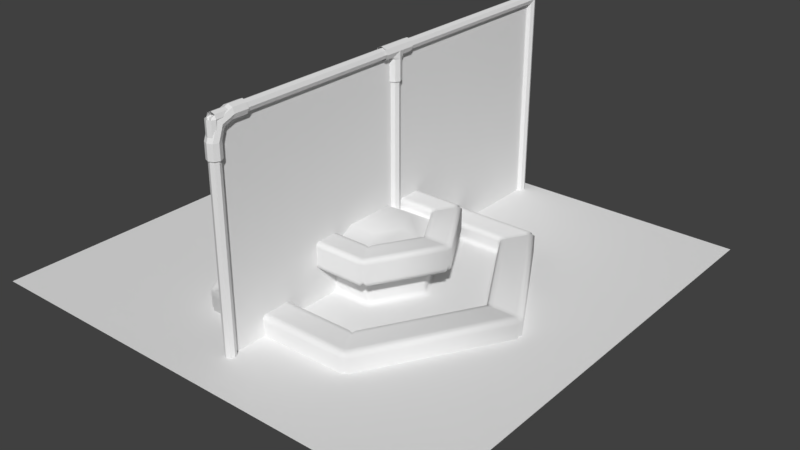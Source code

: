 # Source: school.blend  (saved by Blender 2.79.0; exported with 4.5.12 LTS)
import bpy
from mathutils import Matrix  # noqa: F401  (used for matrix-valued properties, if any)

bpy.ops.wm.read_factory_settings(use_empty=True)
scene = bpy.context.scene
scene.name = 'Scene'

# ---- collections
col_collection_1 = bpy.data.collections.new('Collection 1'); scene.collection.children.link(col_collection_1)

# ---- materials (node trees are filled in below, after node groups)
mat_fountain = bpy.data.materials.new('fountain')
mat_fountain.alpha_threshold = 0.0
mat_fountain.use_transparent_shadow = False
mat_fountain.roughness = 0.5
mat_fountain.line_color = (0.0, 0.0, 0.0, 1.0)

# ---- material node trees

# ---- world
world_world = bpy.data.worlds.new('World'); scene.world = world_world
world_world.color = (0.05088, 0.05088, 0.05088)
world_world.use_sun_shadow = False
world_world.sun_shadow_jitter_overblur = 0.0
world_world.cycles.sampling_method = 'MANUAL'

# ---- meshes
me_cylinder_009 = bpy.data.meshes.new('Cylinder.009')
me_cylinder_009.from_pydata([(0.0, 0.1, -2.0), (0.0, 0.1, 2.0), (0.07071, 0.07071, -2.0), (0.07071, 0.07071, 2.0), (0.1, -4.371e-09, -2.0), (0.1, -4.371e-09, 2.0), (0.07071, -0.07071, -2.0), (0.07071, -0.07071, 2.0), (-8.742e-09, -0.1, -2.0), (-8.742e-09, -0.1, 2.0), (-0.07071, -0.07071, -2.0), (-0.07071, -0.07071, 2.0), (-0.1, 1.192e-09, -2.0), (-0.1, 1.192e-09, 2.0), (-0.07071, 0.07071, -2.0), (-0.07071, 0.07071, 2.0), (-7.213e-17, 0.4248, 0.7652), (-2.965e-18, 0.1134, 0.7652), (0.07071, 0.4248, 0.5411), (0.07071, 0.1134, 0.5411), (0.1, 0.4248, 1.087e-07), (0.1, 0.1134, 4.466e-09), (0.07071, 0.4248, -0.5411), (0.07071, 0.1134, -0.5411), (-8.742e-09, 0.4248, -0.7652), (-8.742e-09, 0.1134, -0.7652), (-0.07071, 0.4248, -0.5411), (-0.07071, 0.1134, -0.5411), (-0.1, 0.4248, 1.512e-07), (-0.1, 0.1134, 4.704e-08), (-0.07071, 0.4248, 0.5411), (-0.07071, 0.1134, 0.5411), (-2.71e-18, 0.1, -0.7601), (2.71e-18, 0.1, 0.7601), (0.07071, 0.07071, 0.7601), (0.07071, 0.07071, -0.7601), (0.1, -4.371e-09, 0.0), (-0.1, 1.192e-09, 0.0), (-0.07071, 0.07071, 0.7601), (-0.07071, 0.07071, -0.7601)], [], [(33, 1, 3, 34), (34, 3, 5, 36), (7, 6, 4, 36, 5), (37, 13, 15, 38), (38, 15, 1, 33), (16, 17, 19, 18), (18, 19, 21, 20), (20, 21, 23, 22), (22, 23, 25, 24), (24, 25, 27, 26), (26, 27, 29, 28), (28, 29, 31, 30), (30, 31, 17, 16), (14, 39, 32, 0), (12, 37, 39, 14), (21, 36, 35, 23), (10, 11, 13, 37, 12), (8, 9, 11, 10), (6, 7, 9, 8), (2, 35, 36, 4), (19, 34, 36, 21), (0, 32, 35, 2), (23, 35, 32, 25), (25, 32, 39, 27), (27, 39, 37, 29), (29, 37, 38, 31), (31, 38, 33, 17), (17, 33, 34, 19)])
_uv = me_cylinder_009.uv_layers.new(name='UVMap')
_uv.uv.foreach_set('vector', [0.07681, 0.5487, 0.07456, 0.6253, 0.05652, 0.6252, 0.05781, 0.5479, 0.05781, 0.5479, 0.05652, 0.6252, 0.03848, 0.6252, 0.03844, 0.4995, 0.01936, 0.6252, 0.0192, 0.3748, 0.03816, 0.3748, 0.03844, 0.4995, 0.03848, 0.6252, 0.2681, 0.5005, 0.2683, 0.6252, 0.2503, 0.6252, 0.249, 0.5482, 0.249, 0.5482, 0.2503, 0.6252, 0.2315, 0.6253, 0.2302, 0.549, 0.1532, 0.5454, 0.07853, 0.5479, 0.06791, 0.5334, 0.1455, 0.5313, 0.1455, 0.5313, 0.06791, 0.5334, 0.06578, 0.4995, 0.1399, 0.4994, 0.1399, 0.4994, 0.06578, 0.4995, 0.06747, 0.466, 0.1429, 0.4675, 0.1429, 0.4675, 0.06747, 0.466, 0.07794, 0.4517, 0.149, 0.4541, 0.1533, 0.4546, 0.228, 0.4521, 0.2386, 0.4666, 0.161, 0.4687, 0.161, 0.4687, 0.2386, 0.4666, 0.2407, 0.5005, 0.1666, 0.5006, 0.1666, 0.5006, 0.2407, 0.5005, 0.239, 0.534, 0.1636, 0.5325, 0.1636, 0.5325, 0.239, 0.534, 0.2285, 0.5483, 0.1574, 0.5459, 0.2501, 0.3748, 0.2487, 0.4521, 0.2297, 0.4513, 0.232, 0.3747, 0.2681, 0.3748, 0.2681, 0.5005, 0.2487, 0.4521, 0.2501, 0.3748, 0.06578, 0.4995, 0.03844, 0.4995, 0.05752, 0.4518, 0.06747, 0.466, 0.2872, 0.3748, 0.2872, 0.6252, 0.2683, 0.6252, 0.2681, 0.5005, 0.2681, 0.3748, 0.3064, 0.3748, 0.3064, 0.6252, 0.2872, 0.6252, 0.2872, 0.3748, 0.0192, 0.3748, 0.01936, 0.6252, 0.0002365, 0.6252, 7.825e-05, 0.3748, 0.05612, 0.3748, 0.05752, 0.4518, 0.03844, 0.4995, 0.03816, 0.3748, 0.06791, 0.5334, 0.05781, 0.5479, 0.03844, 0.4995, 0.06578, 0.4995, 0.0749, 0.3747, 0.07625, 0.451, 0.05752, 0.4518, 0.05612, 0.3748, 0.06747, 0.466, 0.05752, 0.4518, 0.07625, 0.451, 0.07794, 0.4517, 0.228, 0.4521, 0.2297, 0.4513, 0.2487, 0.4521, 0.2386, 0.4666, 0.2386, 0.4666, 0.2487, 0.4521, 0.2681, 0.5005, 0.2407, 0.5005, 0.2407, 0.5005, 0.2681, 0.5005, 0.249, 0.5482, 0.239, 0.534, 0.239, 0.534, 0.249, 0.5482, 0.2302, 0.549, 0.2285, 0.5483, 0.07853, 0.5479, 0.07681, 0.5487, 0.05781, 0.5479, 0.06791, 0.5334])
me_cylinder_009.use_remesh_preserve_volume = False
me_cylinder_009.use_remesh_preserve_attributes = False
me_cylinder_009.use_mirror_vertex_groups = False
me_cylinder_009.update()
me_cylinder_007 = bpy.data.meshes.new('Cylinder.007')
me_cylinder_007.from_pydata([(0.0, 0.1286, -0.3803), (-1.11e-16, 0.6022, 0.1125), (0.0909, 0.0909, -0.3803), (0.0909, 0.6022, 0.1501), (0.1286, -5.619e-09, -0.3803), (0.1286, 0.6022, 0.241), (0.0909, -0.0909, -0.3803), (0.0909, 0.6022, 0.3319), (-1.124e-08, -0.1286, -0.3803), (-1.124e-08, 0.6022, 0.3696), (-0.0909, -0.0909, -0.3803), (-0.0909, 0.6022, 0.3319), (-0.1286, 1.533e-09, -0.3803), (-0.1286, 0.6022, 0.241), (-0.0909, 0.0909, -0.3803), (-0.0909, 0.6022, 0.1501), (0.0, 0.1286, -0.1025), (-2.614e-10, 0.1809, 0.06184), (-1.11e-16, 0.3244, 0.1125), (0.0909, 0.3244, 0.1501), (0.0909, 0.1542, 0.08846), (0.0909, 0.0909, -0.1025), (0.1286, 0.3244, 0.241), (0.1286, 0.08996, 0.1527), (0.1286, -5.619e-09, -0.1025), (0.0909, 0.3244, 0.3319), (0.0909, 0.02569, 0.217), (0.0909, -0.0909, -0.1025), (-1.124e-08, 0.3244, 0.3696), (-1.15e-08, -0.0009373, 0.2436), (-1.124e-08, -0.1286, -0.1025), (-0.0909, 0.3244, 0.3319), (-0.0909, 0.02569, 0.217), (-0.0909, -0.0909, -0.1025), (-0.1286, 0.3244, 0.241), (-0.1286, 0.08996, 0.1527), (-0.1286, 1.533e-09, -0.1025), (-0.0909, 0.3244, 0.1501), (-0.0909, 0.1542, 0.08846), (-0.0909, 0.0909, -0.1025)], [], [(18, 1, 3, 19), (19, 3, 5, 22), (22, 5, 7, 25), (25, 7, 9, 28), (28, 9, 11, 31), (31, 11, 13, 34), (34, 13, 15, 37), (37, 15, 1, 18), (14, 39, 16, 0), (39, 38, 17, 16), (38, 37, 18, 17), (12, 36, 39, 14), (36, 35, 38, 39), (35, 34, 37, 38), (10, 33, 36, 12), (33, 32, 35, 36), (32, 31, 34, 35), (8, 30, 33, 10), (30, 29, 32, 33), (29, 28, 31, 32), (6, 27, 30, 8), (27, 26, 29, 30), (26, 25, 28, 29), (4, 24, 27, 6), (24, 23, 26, 27), (23, 22, 25, 26), (2, 21, 24, 4), (21, 20, 23, 24), (20, 19, 22, 23), (0, 16, 21, 2), (16, 17, 20, 21), (17, 18, 19, 20), (1, 15, 13, 11, 9, 7, 5, 3), (2, 4, 6, 8, 10, 12, 14, 0)])
_uv = me_cylinder_007.uv_layers.new(name='UVMap')
_uv.uv.foreach_set('vector', [1.0, 0.75, 1.0, 1.0, 0.875, 1.0, 0.875, 0.75, 0.875, 0.75, 0.875, 1.0, 0.75, 1.0, 0.75, 0.75, 0.75, 0.75, 0.75, 1.0, 0.625, 1.0, 0.625, 0.75, 0.625, 0.75, 0.625, 1.0, 0.5, 1.0, 0.5, 0.75, 0.5, 0.75, 0.5, 1.0, 0.375, 1.0, 0.375, 0.75, 0.375, 0.75, 0.375, 1.0, 0.25, 1.0, 0.25, 0.75, 0.25, 0.75, 0.25, 1.0, 0.125, 1.0, 0.125, 0.75, 0.125, 0.75, 0.125, 1.0, 0.0, 1.0, 0.0, 0.75, 0.125, 0.0, 0.125, 0.25, 0.0, 0.25, 0.0, 0.0, 0.125, 0.25, 0.125, 0.5, 0.0, 0.5, 0.0, 0.25, 0.125, 0.5, 0.125, 0.75, 0.0, 0.75, 0.0, 0.5, 0.25, 0.0, 0.25, 0.25, 0.125, 0.25, 0.125, 0.0, 0.25, 0.25, 0.25, 0.5, 0.125, 0.5, 0.125, 0.25, 0.25, 0.5, 0.25, 0.75, 0.125, 0.75, 0.125, 0.5, 0.375, 0.0, 0.375, 0.25, 0.25, 0.25, 0.25, 0.0, 0.375, 0.25, 0.375, 0.5, 0.25, 0.5, 0.25, 0.25, 0.375, 0.5, 0.375, 0.75, 0.25, 0.75, 0.25, 0.5, 0.5, 0.0, 0.5, 0.25, 0.375, 0.25, 0.375, 0.0, 0.5, 0.25, 0.5, 0.5, 0.375, 0.5, 0.375, 0.25, 0.5, 0.5, 0.5, 0.75, 0.375, 0.75, 0.375, 0.5, 0.625, 0.0, 0.625, 0.25, 0.5, 0.25, 0.5, 0.0, 0.625, 0.25, 0.625, 0.5, 0.5, 0.5, 0.5, 0.25, 0.625, 0.5, 0.625, 0.75, 0.5, 0.75, 0.5, 0.5, 0.75, 0.0, 0.75, 0.25, 0.625, 0.25, 0.625, 0.0, 0.75, 0.25, 0.75, 0.5, 0.625, 0.5, 0.625, 0.25, 0.75, 0.5, 0.75, 0.75, 0.625, 0.75, 0.625, 0.5, 0.875, 0.0, 0.875, 0.25, 0.75, 0.25, 0.75, 0.0, 0.875, 0.25, 0.875, 0.5, 0.75, 0.5, 0.75, 0.25, 0.875, 0.5, 0.875, 0.75, 0.75, 0.75, 0.75, 0.5, 1.0, 0.0, 1.0, 0.25, 0.875, 0.25, 0.875, 0.0, 1.0, 0.25, 1.0, 0.5, 0.875, 0.5, 0.875, 0.25, 1.0, 0.5, 1.0, 0.75, 0.875, 0.75, 0.875, 0.5, 0.1465, 0.9999, 9.996e-05, 0.8535, 9.996e-05, 0.6465, 0.1465, 0.5001, 0.3535, 0.5001, 0.4999, 0.6465, 0.4999, 0.8535, 0.3535, 0.9999, 0.4999, 0.1465, 0.4999, 0.3535, 0.3535, 0.4999, 0.1465, 0.4999, 0.0001, 0.3535, 9.996e-05, 0.1465, 0.1465, 9.996e-05, 0.3535, 9.996e-05])
me_cylinder_007.use_remesh_preserve_volume = False
me_cylinder_007.use_remesh_preserve_attributes = False
me_cylinder_007.use_mirror_vertex_groups = False
me_cylinder_007.update()
me_cylinder_006 = bpy.data.meshes.new('Cylinder.006')
me_cylinder_006.from_pydata([(-4.441e-16, 0.1, -4.0), (4.441e-16, 0.1, 4.0), (0.07071, 0.07071, -4.0), (0.07071, 0.07071, 4.0), (0.1, 8.305e-08, -4.0), (0.1, -9.179e-08, 4.0), (0.07071, -0.07071, -4.0), (0.07071, -0.07071, 4.0), (-8.742e-09, -0.1, -4.0), (-8.742e-09, -0.1, 4.0), (-0.07071, -0.07071, -4.0), (-0.07071, -0.07071, 4.0), (-0.1, 8.862e-08, -4.0), (-0.1, -8.623e-08, 4.0), (-0.07071, 0.07071, -4.0), (-0.07071, 0.07071, 4.0)], [], [(0, 1, 3, 2), (2, 3, 5, 4), (4, 5, 7, 6), (6, 7, 9, 8), (8, 9, 11, 10), (10, 11, 13, 12), (12, 13, 15, 14), (14, 15, 1, 0)])
_uv = me_cylinder_006.uv_layers.new(name='UVMap')
_uv.uv.foreach_set('vector', [1.0, 0.0, 1.0, 1.0, 0.875, 1.0, 0.875, 0.0, 0.875, 0.0, 0.875, 1.0, 0.75, 1.0, 0.75, 0.0, 0.75, 0.0, 0.75, 1.0, 0.625, 1.0, 0.625, 0.0, 0.625, 0.0, 0.625, 1.0, 0.5, 1.0, 0.5, 0.0, 0.5, 0.0, 0.5, 1.0, 0.375, 1.0, 0.375, 0.0, 0.375, 0.0, 0.375, 1.0, 0.25, 1.0, 0.25, 0.0, 0.25, 0.0, 0.25, 1.0, 0.125, 1.0, 0.125, 0.0, 0.125, 0.0, 0.125, 1.0, 0.0, 1.0, 0.0, 0.0])
me_cylinder_006.use_remesh_preserve_volume = False
me_cylinder_006.use_remesh_preserve_attributes = False
me_cylinder_006.use_mirror_vertex_groups = False
me_cylinder_006.update()
me_cylinder_004 = bpy.data.meshes.new('Cylinder.004')
me_cylinder_004.from_pydata([(0.0, 0.1, -2.0), (0.0, 0.1, 2.0), (0.07071, 0.07071, -2.0), (0.07071, 0.07071, 2.0), (0.1, -4.371e-09, -2.0), (0.1, -4.371e-09, 2.0), (0.07071, -0.07071, -2.0), (0.07071, -0.07071, 2.0), (-8.742e-09, -0.1, -2.0), (-8.742e-09, -0.1, 2.0), (-0.07071, -0.07071, -2.0), (-0.07071, -0.07071, 2.0), (-0.1, 1.192e-09, -2.0), (-0.1, 1.192e-09, 2.0), (-0.07071, 0.07071, -2.0), (-0.07071, 0.07071, 2.0)], [], [(0, 1, 3, 2), (2, 3, 5, 4), (4, 5, 7, 6), (6, 7, 9, 8), (8, 9, 11, 10), (10, 11, 13, 12), (12, 13, 15, 14), (14, 15, 1, 0)])
_uv = me_cylinder_004.uv_layers.new(name='UVMap')
_uv.uv.foreach_set('vector', [1.0, 0.0, 1.0, 1.0, 0.875, 1.0, 0.875, 0.0, 0.875, 0.0, 0.875, 1.0, 0.75, 1.0, 0.75, 0.0, 0.75, 0.0, 0.75, 1.0, 0.625, 1.0, 0.625, 0.0, 0.625, 0.0, 0.625, 1.0, 0.5, 1.0, 0.5, 0.0, 0.5, 0.0, 0.5, 1.0, 0.375, 1.0, 0.375, 0.0, 0.375, 0.0, 0.375, 1.0, 0.25, 1.0, 0.25, 0.0, 0.25, 0.0, 0.25, 1.0, 0.125, 1.0, 0.125, 0.0, 0.125, 0.0, 0.125, 1.0, 0.0, 1.0, 0.0, 0.0])
me_cylinder_004.use_remesh_preserve_volume = False
me_cylinder_004.use_remesh_preserve_attributes = False
me_cylinder_004.use_mirror_vertex_groups = False
me_cylinder_004.update()
me_cylinder_002 = bpy.data.meshes.new('Cylinder.002')
me_cylinder_002.from_pydata([(0.0, 0.1, -2.0), (0.0, 0.1, 2.0), (0.07071, 0.07071, -2.0), (0.07071, 0.07071, 2.0), (0.1, -4.371e-09, -2.0), (0.1, -4.371e-09, 2.0), (0.07071, -0.07071, -2.0), (0.07071, -0.07071, 2.0), (-8.742e-09, -0.1, -2.0), (-8.742e-09, -0.1, 2.0), (-0.07071, -0.07071, -2.0), (-0.07071, -0.07071, 2.0), (-0.1, 1.192e-09, -2.0), (-0.1, 1.192e-09, 2.0), (-0.07071, 0.07071, -2.0), (-0.07071, 0.07071, 2.0)], [], [(0, 1, 3, 2), (2, 3, 5, 4), (4, 5, 7, 6), (6, 7, 9, 8), (8, 9, 11, 10), (10, 11, 13, 12), (12, 13, 15, 14), (14, 15, 1, 0)])
_uv = me_cylinder_002.uv_layers.new(name='UVMap')
_uv.uv.foreach_set('vector', [1.0, 0.0, 1.0, 1.0, 0.875, 1.0, 0.875, 0.0, 0.875, 0.0, 0.875, 1.0, 0.75, 1.0, 0.75, 0.0, 0.75, 0.0, 0.75, 1.0, 0.625, 1.0, 0.625, 0.0, 0.625, 0.0, 0.625, 1.0, 0.5, 1.0, 0.5, 0.0, 0.5, 0.0, 0.5, 1.0, 0.375, 1.0, 0.375, 0.0, 0.375, 0.0, 0.375, 1.0, 0.25, 1.0, 0.25, 0.0, 0.25, 0.0, 0.25, 1.0, 0.125, 1.0, 0.125, 0.0, 0.125, 0.0, 0.125, 1.0, 0.0, 1.0, 0.0, 0.0])
me_cylinder_002.use_remesh_preserve_volume = False
me_cylinder_002.use_remesh_preserve_attributes = False
me_cylinder_002.use_mirror_vertex_groups = False
me_cylinder_002.update()
me_cylinder_001 = bpy.data.meshes.new('Cylinder.001')
me_cylinder_001.from_pydata([(0.0, 0.1, -2.0), (0.0, 0.1, 2.0), (0.07071, 0.07071, -2.0), (0.07071, 0.07071, 2.0), (0.1, -4.371e-09, -2.0), (0.1, -4.371e-09, 2.0), (0.07071, -0.07071, -2.0), (0.07071, -0.07071, 2.0), (-8.742e-09, -0.1, -2.0), (-8.742e-09, -0.1, 2.0), (-0.07071, -0.07071, -2.0), (-0.07071, -0.07071, 2.0), (-0.1, 1.192e-09, -2.0), (-0.1, 1.192e-09, 2.0), (-0.07071, 0.07071, -2.0), (-0.07071, 0.07071, 2.0)], [], [(0, 1, 3, 2), (2, 3, 5, 4), (4, 5, 7, 6), (6, 7, 9, 8), (8, 9, 11, 10), (10, 11, 13, 12), (12, 13, 15, 14), (14, 15, 1, 0)])
_uv = me_cylinder_001.uv_layers.new(name='UVMap')
_uv.uv.foreach_set('vector', [1.0, 0.0, 1.0, 1.0, 0.875, 1.0, 0.875, 0.0, 0.875, 0.0, 0.875, 1.0, 0.75, 1.0, 0.75, 0.0, 0.75, 0.0, 0.75, 1.0, 0.625, 1.0, 0.625, 0.0, 0.625, 0.0, 0.625, 1.0, 0.5, 1.0, 0.5, 0.0, 0.5, 0.0, 0.5, 1.0, 0.375, 1.0, 0.375, 0.0, 0.375, 0.0, 0.375, 1.0, 0.25, 1.0, 0.25, 0.0, 0.25, 0.0, 0.25, 1.0, 0.125, 1.0, 0.125, 0.0, 0.125, 0.0, 0.125, 1.0, 0.0, 1.0, 0.0, 0.0])
me_cylinder_001.use_remesh_preserve_volume = False
me_cylinder_001.use_remesh_preserve_attributes = False
me_cylinder_001.use_mirror_vertex_groups = False
me_cylinder_001.update()
me_plane_001 = bpy.data.meshes.new('Plane.001')
me_plane_001.from_pydata([(-4.017, -2.0, -8.818e-08), (3.983, -2.0, 8.666e-08), (-4.017, 2.0, -8.818e-08), (3.983, 2.0, 8.666e-08)], [], [(0, 1, 3, 2)])
_uv = me_plane_001.uv_layers.new(name='UVMap')
_uv.uv.foreach_set('vector', [0.0, 0.0, 1.0, 0.0, 1.0, 1.0, 0.0, 1.0])
me_plane_001.use_remesh_preserve_volume = False
me_plane_001.use_remesh_preserve_attributes = False
me_plane_001.use_mirror_vertex_groups = False
me_plane_001.update()
me_cube_001 = bpy.data.meshes.new('Cube.001')
me_cube_001.from_pydata([(0.4047, -1.264, 0.5217), (-0.1459, -1.264, 0.5217), (0.68, -1.264, 0.04483), (0.4047, -1.264, -0.432), (-0.1459, -1.264, -0.432), (-0.4212, -1.264, 0.04483), (0.6427, -0.7918, 0.9339), (0.629, -1.242, 0.9102), (0.6082, -1.206, 0.8742), (0.868, -1.206, 1.324), (0.8473, -1.242, 1.288), (0.8473, -0.7918, 1.288), (0.868, -0.8278, 1.324), (0.655, -0.1642, 0.9552), (0.6319, -0.203, 0.9152), (1.284, -0.2065, 2.044), (1.263, -0.1646, 2.008), (1.305, -0.4405, 2.08), (1.284, -0.4045, 2.044), (1.595, -0.4045, 2.584), (1.575, -0.4405, 2.548), (1.575, 0.0995, 2.548), (1.595, 0.0635, 2.584), (0.6082, -1.098, 0.8742), (-0.3839, -0.7918, 0.9339), (-0.3495, -1.206, 0.8742), (-0.3703, -1.242, 0.9102), (-0.5885, -1.242, 1.288), (-0.6093, -1.206, 1.324), (-0.6093, -0.8278, 1.324), (-0.5885, -0.7918, 1.288), (-0.3731, -0.203, 0.9152), (-0.3962, -0.1642, 0.9552), (-1.004, -0.1646, 2.008), (-1.025, -0.2065, 2.044), (-1.025, -0.4045, 2.044), (0.5895, -1.083, 0.8418), (-1.046, -0.4405, 2.08), (-1.316, -0.4405, 2.548), (-0.3308, -1.083, 0.8418), (1.05, -1.083, 0.04483), (-1.337, -0.4045, 2.584), (0.5895, -1.083, -0.7522), (-1.337, 0.0635, 2.584), (-0.3308, -1.083, -0.7522), (-1.316, 0.0995, 2.548), (-0.7909, -1.083, 0.04483), (-0.3495, -1.098, 0.8742), (0.5839, -0.763, 0.9429), (0.6799, -0.763, 0.8875), (-0.4211, -0.763, 0.8875), (-0.3251, -0.763, 0.9429), (1.134, -0.763, 0.1002), (1.134, -0.763, -0.01058), (0.6799, -0.763, -0.7978), (0.5839, -0.763, -0.8532), (-0.3251, -0.763, -0.8532), (-0.4211, -0.763, -0.7978), (-0.8756, -0.763, -0.01058), (-0.8756, -0.763, 0.1002), (-1.38, 0.137, 2.547), (-1.284, 0.137, 2.603), (-1.403, 0.097, 2.587), (-1.307, 0.097, 2.643), (-0.9833, -0.463, 2.083), (-1.079, -0.463, 2.027), (-1.056, -0.423, 1.987), (-0.9602, -0.423, 2.043), (1.542, 0.137, 2.603), (1.638, 0.137, 2.547), (1.565, 0.097, 2.643), (1.661, 0.097, 2.587), (1.219, -0.423, 2.043), (1.315, -0.423, 1.987), (1.338, -0.463, 2.027), (1.242, -0.463, 2.083), (3.051, 0.137, 0.1002), (3.051, 0.137, -0.01058), (3.097, 0.097, 0.1002), (3.097, 0.097, -0.01058), (2.405, -0.423, 0.1002), (2.405, -0.423, -0.01058), (2.451, -0.463, -0.01058), (2.451, -0.463, 0.1002), (1.638, 0.137, -2.458), (1.542, 0.137, -2.513), (1.661, 0.097, -2.498), (1.565, 0.097, -2.553), (1.315, -0.423, -1.898), (1.219, -0.423, -1.953), (1.242, -0.463, -1.993), (1.338, -0.463, -1.938), (-1.284, 0.137, -2.513), (-1.38, 0.137, -2.458), (-1.307, 0.097, -2.553), (-1.403, 0.097, -2.498), (-0.9602, -0.423, -1.953), (-1.056, -0.423, -1.898), (-1.079, -0.463, -1.938), (-0.9833, -0.463, -1.993), (-2.792, 0.137, -0.01058), (-2.792, 0.137, 0.1002), (-2.839, 0.097, -0.01058), (-2.839, 0.097, 0.1002), (-2.146, -0.423, -0.01058), (-2.146, -0.423, 0.1002), (-2.192, -0.463, 0.1002), (-2.192, -0.463, -0.01058), (1.542, -0.463, 2.603), (1.638, -0.463, 2.547), (1.661, -0.423, 2.587), (1.565, -0.423, 2.643), (-1.307, -0.423, 2.643), (-1.403, -0.423, 2.587), (-1.38, -0.463, 2.547), (-1.284, -0.463, 2.603), (3.051, -0.463, 0.1002), (3.051, -0.463, -0.01058), (3.097, -0.423, -0.01058), (3.097, -0.423, 0.1002), (1.638, -0.463, -2.458), (1.542, -0.463, -2.513), (1.565, -0.423, -2.553), (1.661, -0.423, -2.498), (-1.284, -0.463, -2.513), (-1.38, -0.463, -2.458), (-1.403, -0.423, -2.498), (-1.307, -0.423, -2.553), (-2.792, -0.463, -0.01058), (-2.792, -0.463, 0.1002), (-2.839, -0.423, 0.1002), (-2.839, -0.423, -0.01058), (0.5839, -0.203, 0.9429), (0.6799, -0.203, 0.8875), (0.703, -0.1642, 0.9275), (0.607, -0.1642, 0.9829), (-0.3482, -0.1642, 0.9829), (-0.4442, -0.1642, 0.9275), (-0.4211, -0.203, 0.8875), (-0.3251, -0.203, 0.9429), (1.134, -0.203, 0.1002), (1.134, -0.203, -0.01058), (1.181, -0.1642, -0.01058), (1.181, -0.1642, 0.1002), (0.6799, -0.203, -0.7978), (0.5839, -0.203, -0.8532), (0.607, -0.1642, -0.8932), (0.703, -0.1642, -0.8378), (-0.3251, -0.203, -0.8532), (-0.4211, -0.203, -0.7978), (-0.4442, -0.1642, -0.8378), (-0.3482, -0.1642, -0.8932), (-0.8756, -0.203, -0.01058), (-0.8756, -0.203, 0.1002), (-0.9218, -0.1642, 0.1002), (-0.9218, -0.1642, -0.01058), (1.196, -0.1642, 2.003), (1.292, -0.1642, 1.947), (1.315, -0.203, 1.987), (1.219, -0.203, 2.043), (-0.9602, -0.203, 2.043), (-1.056, -0.203, 1.987), (-1.033, -0.1642, 1.947), (-0.9371, -0.1642, 2.003), (2.358, -0.1642, 0.1002), (2.358, -0.1642, -0.01058), (2.405, -0.203, -0.01058), (2.405, -0.203, 0.1002), (1.292, -0.1642, -1.858), (1.196, -0.1642, -1.913), (1.219, -0.203, -1.953), (1.315, -0.203, -1.898), (-0.9371, -0.1642, -1.913), (-1.033, -0.1642, -1.858), (-1.056, -0.203, -1.898), (-0.9602, -0.203, -1.953), (-2.1, -0.1642, -0.01058), (-2.1, -0.1642, 0.1002), (-2.146, -0.203, 0.1002), (-2.146, -0.203, -0.01058), (0.8343, -0.803, 1.377), (0.9303, -0.803, 1.321), (0.9072, -0.763, 1.281), (0.8112, -0.763, 1.337), (-0.5525, -0.763, 1.337), (-0.6484, -0.763, 1.281), (-0.6715, -0.803, 1.321), (-0.5755, -0.803, 1.377), (1.635, -0.803, 0.1002), (1.635, -0.803, -0.01058), (1.589, -0.763, -0.01058), (1.589, -0.763, 0.1002), (0.9303, -0.803, -1.232), (0.8343, -0.803, -1.287), (0.8112, -0.763, -1.247), (0.9072, -0.763, -1.192), (-0.5755, -0.803, -1.287), (-0.6715, -0.803, -1.232), (-0.6484, -0.763, -1.192), (-0.5525, -0.763, -1.247), (-1.376, -0.803, -0.01058), (-1.376, -0.803, 0.1002), (-1.33, -0.763, 0.1002), (-1.33, -0.763, -0.01058), (0.5456, -1.223, 0.8766), (0.6416, -1.223, 0.8212), (0.6647, -1.263, 0.8612), (0.5687, -1.263, 0.9166), (-0.31, -1.263, 0.9166), (-0.4059, -1.263, 0.8612), (-0.3828, -1.223, 0.8212), (-0.2869, -1.223, 0.8766), (1.058, -1.223, 0.1002), (1.058, -1.223, -0.01058), (1.104, -1.263, -0.01058), (1.104, -1.263, 0.1002), (0.6416, -1.223, -0.7315), (0.5456, -1.223, -0.787), (0.5687, -1.263, -0.827), (0.6647, -1.263, -0.7715), (-0.2869, -1.223, -0.787), (-0.3828, -1.223, -0.7315), (-0.4059, -1.263, -0.7715), (-0.31, -1.263, -0.827), (-0.7991, -1.223, -0.01058), (-0.7991, -1.223, 0.1002), (-0.8453, -1.263, 0.1002), (-0.8453, -1.263, -0.01058), (0.8112, -1.263, 1.337), (0.9072, -1.263, 1.281), (0.9303, -1.223, 1.321), (0.8343, -1.223, 1.377), (-0.5755, -1.223, 1.377), (-0.6715, -1.223, 1.321), (-0.6484, -1.263, 1.281), (-0.5525, -1.263, 1.337), (1.589, -1.263, 0.1002), (1.589, -1.263, -0.01058), (1.635, -1.223, -0.01058), (1.635, -1.223, 0.1002), (0.9072, -1.263, -1.192), (0.8112, -1.263, -1.247), (0.8343, -1.223, -1.287), (0.9303, -1.223, -1.232), (-0.5525, -1.263, -1.247), (-0.6484, -1.263, -1.192), (-0.6715, -1.223, -1.232), (-0.5755, -1.223, -1.287), (-1.33, -1.263, -0.01058), (-1.33, -1.263, 0.1002), (-1.376, -1.223, 0.1002), (-1.376, -1.223, -0.01058), (0.6416, -1.103, 0.8212), (0.5456, -1.103, 0.8766), (0.5895, -1.083, 0.8419), (-0.2869, -1.103, 0.8766), (-0.3828, -1.103, 0.8212), (-0.3308, -1.083, 0.8419), (1.058, -1.103, -0.01058), (1.058, -1.103, 0.1002), (1.05, -1.083, 0.04483), (0.5456, -1.103, -0.787), (0.6416, -1.103, -0.7315), (0.5895, -1.083, -0.7522), (-0.3828, -1.103, -0.7315), (-0.2869, -1.103, -0.787), (-0.3308, -1.083, -0.7522), (-0.7991, -1.103, 0.1002), (-0.7991, -1.103, -0.01058), (-0.791, -1.083, 0.04483), (1.087, -1.098, 0.04483), (3.062, 0.0635, 0.04483), (3.02, 0.0995, 0.04483), (3.02, -0.4405, 0.04483), (3.062, -0.4045, 0.04483), (2.438, -0.4045, 0.04483), (2.48, -0.4405, 0.04483), (2.396, -0.1646, 0.04483), (2.438, -0.2065, 0.04483), (1.134, -0.203, 0.04483), (1.181, -0.1642, 0.04483), (1.607, -0.8278, 0.04483), (1.565, -0.7918, 0.04483), (1.565, -1.242, 0.04483), (1.607, -1.206, 0.04483), (1.087, -1.206, 0.04483), (1.129, -1.242, 0.04483), (1.156, -0.7918, 0.04483), (0.6082, -1.098, -0.7846), (1.595, 0.0635, -2.495), (1.575, 0.0995, -2.459), (1.575, -0.4405, -2.459), (1.595, -0.4045, -2.495), (1.284, -0.4045, -1.955), (1.305, -0.4405, -1.991), (1.263, -0.1646, -1.919), (1.284, -0.2065, -1.955), (0.6319, -0.203, -0.8255), (0.655, -0.1642, -0.8655), (0.868, -0.8278, -1.235), (0.8473, -0.7918, -1.199), (0.8473, -1.242, -1.199), (0.868, -1.206, -1.235), (0.6082, -1.206, -0.7846), (0.629, -1.242, -0.8206), (0.6427, -0.7918, -0.8442), (-0.3495, -1.098, -0.7846), (-1.337, 0.0635, -2.495), (-1.316, 0.0995, -2.459), (-1.316, -0.4405, -2.459), (-1.337, -0.4045, -2.495), (-1.025, -0.4045, -1.955), (-1.046, -0.4405, -1.991), (-1.004, -0.1646, -1.919), (-1.025, -0.2065, -1.955), (-0.3731, -0.203, -0.8255), (-0.3962, -0.1642, -0.8655), (-0.6093, -0.8278, -1.235), (-0.5885, -0.7918, -1.199), (-0.5885, -1.242, -1.199), (-0.6093, -1.206, -1.235), (-0.3495, -1.206, -0.7846), (-0.3703, -1.242, -0.8206), (-0.3839, -0.7918, -0.8442), (-0.8283, -1.098, 0.04483), (-2.803, 0.0635, 0.04483), (-2.761, 0.0995, 0.04483), (-2.761, -0.4405, 0.04483), (-2.803, -0.4045, 0.04483), (-2.179, -0.4045, 0.04483), (-2.221, -0.4405, 0.04483), (-2.138, -0.1646, 0.04483), (-2.179, -0.2065, 0.04483), (-0.8756, -0.203, 0.04483), (-0.9218, -0.1642, 0.04483), (-1.348, -0.8278, 0.04483), (-1.306, -0.7918, 0.04483), (-1.306, -1.242, 0.04483), (-1.348, -1.206, 0.04483), (-0.8283, -1.206, 0.04483), (-0.8699, -1.242, 0.04483), (-0.8972, -0.7918, 0.04483), (-1.084, -0.4405, 2.147), (-1.277, -0.4405, 2.481), (1.536, -0.4405, 2.481), (1.343, -0.4405, 2.147), (-1.337, -0.463, 2.473), (-1.122, -0.463, 2.102), (-1.026, -0.463, 2.157), (-1.241, -0.463, 2.529), (1.381, -0.463, 2.102), (1.595, -0.463, 2.473), (1.499, -0.463, 2.529), (1.285, -0.463, 2.157), (-2.707, -0.463, -0.01058), (-2.278, -0.463, -0.01058), (-2.278, -0.463, 0.1002), (-2.707, -0.463, 0.1002), (2.537, -0.463, -0.01058), (2.965, -0.463, -0.01058), (2.965, -0.463, 0.1002), (2.537, -0.463, 0.1002), (1.285, -0.463, -2.068), (1.499, -0.463, -2.439), (1.595, -0.463, -2.384), (1.381, -0.463, -2.012), (-1.122, -0.463, -2.012), (-1.337, -0.463, -2.384), (-1.241, -0.463, -2.439), (-1.026, -0.463, -2.068), (2.943, -0.4405, 0.04483), (2.557, -0.4405, 0.04483), (1.536, -0.4405, -2.392), (1.343, -0.4405, -2.057), (-1.277, -0.4405, -2.392), (-1.084, -0.4405, -2.057), (-2.298, -0.4405, 0.04483), (-2.684, -0.4405, 0.04483), (1.595, -0.003358, 2.584), (-2.179, -0.3649, 0.04483), (-2.179, -0.2461, 0.04483), (1.595, -0.3376, 2.584), (-1.337, -0.3376, 2.584), (-1.025, -0.2461, -1.955), (-1.025, -0.3649, -1.955), (-1.337, -0.003358, 2.584), (-1.403, 0.02271, 2.587), (1.284, -0.2461, -1.955), (1.284, -0.3649, -1.955), (-1.403, -0.3487, 2.587), (-1.307, -0.3487, 2.643), (2.438, -0.2461, 0.04483), (2.438, -0.3649, 0.04483), (-1.307, 0.02271, 2.643), (1.661, -0.3487, 2.587), (-0.9602, -0.247, -1.953), (1.154, -0.1642, 1.93), (-0.9602, -0.379, -1.953), (1.661, 0.02271, 2.587), (1.565, 0.02271, 2.643), (-1.056, -0.379, -1.898), (1.22, -0.1646, 1.933), (-1.056, -0.247, -1.898), (1.565, -0.3487, 2.643), (-2.839, 0.02271, -0.01058), (1.315, -0.247, -1.898), (1.315, -0.379, -1.898), (-2.839, -0.3487, -0.01058), (-2.839, -0.3487, 0.1002), (1.219, -0.379, -1.953), (1.219, -0.247, -1.953), (-2.839, 0.02271, 0.1002), (3.097, -0.3487, -0.01058), (2.405, -0.247, 0.1002), (2.405, -0.379, 0.1002), (3.097, 0.02271, -0.01058), (3.097, 0.02271, 0.1002), (2.405, -0.379, -0.01058), (2.405, -0.247, -0.01058), (3.097, -0.3487, 0.1002), (1.565, -0.3487, -2.553), (-2.146, -0.379, 0.1002), (-2.146, -0.247, 0.1002), (1.565, 0.02271, -2.553), (1.661, 0.02271, -2.498), (-2.146, -0.247, -0.01058), (0.6984, -0.1642, 1.03), (-0.9607, -0.1646, 1.933), (-2.146, -0.379, -0.01058), (1.661, -0.3487, -2.498), (-1.403, -0.3487, -2.498), (-0.9602, -0.379, 2.043), (-0.9602, -0.247, 2.043), (-1.403, 0.02271, -2.498), (-1.307, 0.02271, -2.553), (-1.056, -0.247, 1.987), (-1.056, -0.379, 1.987), (-1.307, -0.3487, -2.553), (3.062, -0.003358, 0.04483), (1.219, -0.247, 2.043), (1.219, -0.379, 2.043), (3.062, -0.3376, 0.04483), (1.595, -0.003358, -2.495), (1.315, -0.379, 1.987), (1.315, -0.247, 1.987), (1.595, -0.3376, -2.495), (-1.337, -0.003358, -2.495), (1.284, -0.2461, 2.044), (1.284, -0.3649, 2.044), (-1.337, -0.3376, -2.495), (-2.803, -0.3376, 0.04483), (-1.025, -0.3649, 2.044), (-0.4396, -0.1642, 1.03), (-1.025, -0.2461, 2.044), (-2.803, -0.003358, 0.04483), (0.6491, -0.1642, 1.056), (0.745, -0.1642, 1.0), (1.25, -0.1642, 1.875), (1.265, -0.1642, -0.01058), (-0.878, -0.2684, 0.04483), (2.274, -0.1642, -0.01058), (2.274, -0.1642, 0.1002), (1.191, -1.242, 0.04483), (0.868, -0.875, -1.235), (1.607, -1.159, 0.04483), (-0.8948, -0.7263, 0.04483), (-0.3827, -0.7263, -0.8422), (1.503, -1.242, 0.04483), (-0.3446, -1.263, -0.887), (1.265, -0.1642, 0.1002), (-0.991, -0.1642, 1.875), (1.607, -0.875, 0.04483), (-0.5755, -1.171, -1.287), (-0.3743, -0.2684, -0.8276), (0.6415, -0.7263, -0.8422), (-0.5178, -1.263, -1.187), (-0.5755, -0.8555, -1.287), (-0.6715, -0.8555, -1.232), (-0.4863, -0.1642, 1.0), (-0.3903, -0.1642, 1.056), (0.6331, -0.2684, -0.8276), (1.154, -0.7263, 0.04483), (-0.6138, -1.263, -1.132), (-0.6715, -1.171, -1.232), (1.137, -0.2684, 0.04483), (-0.3251, -0.7008, -0.8532), (0.9303, -1.171, -1.232), (-0.8951, -0.1642, 1.93), (-2.015, -0.1642, -0.01058), (-0.4406, -1.263, -0.8315), (0.6993, -1.263, -0.8315), (-0.3251, -0.2652, -0.8532), (-0.4211, -0.2652, -0.7978), (0.9303, -0.8555, -1.232), (0.8343, -0.8555, -1.287), (0.8725, -1.263, -1.132), (-1.006, -0.1642, -0.01058), (-1.006, -0.1642, 0.1002), (0.7766, -1.263, -1.187), (-0.4211, -0.7008, -0.7978), (0.6799, -0.7008, -0.7978), (0.8343, -1.171, -1.287), (-1.376, -0.8555, 0.1002), (0.6034, -1.263, -0.887), (0.6799, -0.2652, -0.7978), (-2.015, -0.1642, 0.1002), (0.6491, -0.1642, -0.9661), (0.5839, -0.2652, -0.8532), (-1.261, -1.263, 0.1002), (-1.376, -1.171, 0.1002), (-1.376, -1.171, -0.01058), (0.5839, -0.7008, -0.8532), (-0.8756, -0.2652, 0.1002), (-0.9146, -1.263, 0.1002), (1.154, -0.1642, -1.84), (1.25, -0.1642, -1.785), (-0.9146, -1.263, -0.01058), (-1.376, -0.8555, -0.01058), (-0.5755, -0.8555, 1.377), (-0.8756, -0.7008, 0.1002), (-0.8756, -0.7008, -0.01058), (-1.261, -1.263, -0.01058), (-0.5755, -1.171, 1.377), (0.745, -0.1642, -0.9107), (-0.4863, -0.1642, -0.9107), (-0.6715, -1.171, 1.321), (-0.8756, -0.2652, -0.01058), (1.134, -0.7008, 0.1002), (-0.5178, -1.263, 1.277), (-0.6715, -0.8555, 1.321), (1.134, -0.2652, 0.1002), (1.134, -0.2652, -0.01058), (-0.991, -0.1642, -1.785), (-0.8951, -0.1642, -1.84), (0.9303, -0.8555, 1.321), (-0.3446, -1.263, 0.9766), (-0.4406, -1.263, 0.9212), (1.134, -0.7008, -0.01058), (-0.3251, -0.2652, 0.9429), (0.9303, -1.171, 1.321), (0.8343, -1.171, 1.377), (-0.3903, -0.1642, -0.9661), (2.31, -0.1646, 0.04483), (-0.6138, -1.263, 1.221), (1.173, -1.263, 0.1002), (-0.8283, -1.17, 0.04483), (-0.3251, -0.7008, 0.9429), (-0.4211, -0.7008, 0.8875), (-0.8283, -1.134, 0.04483), (0.8343, -0.8555, 1.377), (1.635, -1.171, 0.1002), (-0.3495, -1.134, -0.7846), (-0.3495, -1.17, -0.7846), (1.52, -1.263, 0.1002), (1.267, -0.1642, 0.04483), (1.22, -0.1646, -1.843), (-0.4211, -0.2652, 0.8875), (0.5839, -0.7008, 0.9429), (1.52, -1.263, -0.01058), (0.6082, -1.134, -0.7846), (1.635, -0.8555, 0.1002), (1.635, -0.8555, -0.01058), (0.6082, -1.17, -0.7846), (1.087, -1.134, 0.04483), (0.5839, -0.2652, 0.9429), (0.6799, -0.2652, 0.8875), (1.087, -1.17, 0.04483), (0.6984, -0.1642, -0.9408), (-0.9607, -0.1646, -1.843), (1.173, -1.263, -0.01058), (0.8725, -1.263, 1.221), (1.635, -1.171, -0.01058), (0.868, -0.875, 1.324), (-0.2869, -1.143, -0.787), (0.6799, -0.7008, 0.8875), (0.6415, -0.7263, 0.9318), (-0.2869, -1.183, -0.787), (-0.3828, -1.183, -0.7315), (-0.3828, -1.143, -0.7315), (0.6993, -1.263, 0.9212), (-0.4396, -0.1642, -0.9408), (-1.009, -0.1642, 0.04483), (0.868, -1.159, 1.324), (-0.6093, -0.875, 1.324), (0.6331, -0.2684, 0.9173), (-0.3743, -0.2684, 0.9173), (0.6034, -1.263, 0.9766), (0.6416, -1.143, -0.7315), (0.6416, -1.183, -0.7315), (0.5456, -1.183, -0.787), (0.5456, -1.143, -0.787), (-0.6093, -1.159, 1.324), (-0.3827, -0.7263, 0.9318), (-2.051, -0.1646, 0.04483), (0.7766, -1.263, 1.277), (0.8161, -1.242, 1.234), (-0.7991, -1.183, 0.1002), (0.868, -1.159, -1.235), (-0.6093, -0.875, -1.235), (-0.7991, -1.143, 0.1002), (-0.7991, -1.143, -0.01058), (-0.7991, -1.183, -0.01058), (0.6602, -1.242, 0.9642), (-0.5573, -1.242, 1.234), (-0.6093, -1.159, -1.235), (-1.348, -1.159, 0.04483), (1.058, -1.143, 0.1002), (1.058, -1.183, 0.1002), (1.058, -1.183, -0.01058), (1.058, -1.143, -0.01058), (-0.4014, -1.242, 0.9642), (-1.348, -0.875, 0.04483), (0.8161, -1.242, -1.145), (-0.2869, -1.183, 0.8766), (-0.2869, -1.143, 0.8766), (-0.3828, -1.143, 0.8212), (-0.3828, -1.183, 0.8212), (0.6602, -1.242, -0.8746), (-0.5573, -1.242, -1.145), (0.5456, -1.143, 0.8766), (0.5456, -1.183, 0.8766), (0.6416, -1.183, 0.8212), (0.6416, -1.143, 0.8212), (-0.4014, -1.242, -0.8746), (-0.9323, -1.242, 0.04483), (0.6082, -1.134, 0.8742), (0.6082, -1.17, 0.8742), (-0.3495, -1.17, 0.8742), (-0.3495, -1.134, 0.8742), (-1.244, -1.242, 0.04483)], [], [(75, 64, 67, 72), (351, 360, 116, 109), (359, 364, 120, 117), (363, 368, 124, 121), (52, 49, 182, 191), (119, 110, 109, 116), (435, 422, 178, 161), (408, 130, 113, 389), (71, 78, 76, 69), (91, 82, 81, 88), (99, 90, 89, 96), (107, 98, 97, 104), (367, 354, 128, 125), (83, 74, 73, 80), (58, 57, 198, 203), (87, 94, 92, 85), (439, 432, 160, 159), (349, 352, 108, 115), (95, 102, 100, 93), (79, 86, 84, 77), (557, 546, 51, 48), (457, 461, 164, 157), (56, 55, 194, 199), (103, 62, 60, 101), (527, 574, 49, 52), (151, 146, 145, 148), (195, 190, 189, 192), (137, 154, 153, 138), (147, 142, 141, 144), (155, 150, 149, 152), (54, 53, 190, 195), (167, 158, 157, 164), (50, 59, 202, 185), (528, 594, 228, 235), (203, 198, 197, 200), (183, 184, 187, 180), (199, 194, 193, 196), (215, 206, 205, 212), (558, 495, 240, 237), (547, 519, 59, 50), (485, 511, 55, 56), (185, 202, 201, 186), (520, 499, 57, 58), (500, 537, 53, 54), (207, 208, 211, 204), (570, 553, 236, 229), (498, 475, 244, 241), (482, 521, 248, 245), (1, 0, 36, 39), (219, 214, 213, 216), (0, 1, 5, 4, 3, 2), (227, 222, 221, 224), (615, 599, 267, 256), (239, 230, 229, 236), (223, 218, 217, 220), (209, 226, 225, 210), (0, 2, 40, 36), (5, 1, 39, 46), (3, 4, 44, 42), (4, 5, 46, 44), (2, 3, 42, 40), (536, 209, 26, 610), (113, 130, 129, 114), (394, 110, 119, 419), (111, 112, 115, 108), (412, 118, 123, 429), (127, 122, 121, 124), (420, 122, 127, 437), (131, 126, 125, 128), (430, 126, 131, 407), (143, 134, 133, 140), (63, 70, 68, 61), (123, 118, 117, 120), (65, 106, 105, 66), (413, 444, 158, 167), (405, 418, 166, 171), (395, 410, 170, 175), (425, 402, 174, 179), (357, 346, 114, 129), (161, 178, 177, 162), (159, 160, 163, 156), (175, 170, 169, 172), (179, 174, 173, 176), (191, 182, 181, 188), (171, 166, 165, 168), (487, 396, 156, 163), (135, 136, 139, 132), (460, 515, 168, 165), (514, 533, 172, 169), (532, 488, 176, 173), (505, 470, 162, 177), (540, 522, 232, 231), (550, 539, 230, 239), (486, 571, 238, 243), (472, 501, 242, 247), (510, 483, 246, 251), (525, 509, 250, 233), (233, 250, 249, 234), (231, 232, 235, 228), (247, 242, 241, 244), (251, 246, 245, 248), (260, 259, 252, 254, 36, 40), (243, 238, 237, 240), (619, 614, 255, 253), (606, 622, 252, 259), (587, 609, 258, 262), (573, 590, 261, 265), (600, 578, 264, 268), (508, 543, 234, 249), (257, 256, 267, 269, 46, 39), (254, 253, 255, 257, 39, 36), (266, 265, 261, 263, 42, 44), (269, 268, 264, 266, 44, 46), (615, 256, 47, 628), (263, 262, 258, 260, 40, 42), (390, 112, 111, 403), (252, 23, 253, 254), (255, 47, 256, 257), (258, 270, 259, 260), (261, 288, 262, 263), (264, 306, 265, 266), (267, 324, 268, 269), (45, 43, 63, 61), (22, 21, 68, 70), (20, 19, 111, 108), (41, 38, 115, 112), (271, 272, 76, 78), (273, 274, 119, 116), (289, 290, 84, 86), (291, 292, 123, 120), (307, 308, 92, 94), (309, 310, 127, 124), (325, 326, 100, 102), (327, 328, 131, 128), (18, 17, 75, 72), (37, 35, 67, 64), (275, 276, 83, 80), (293, 294, 91, 88), (311, 312, 99, 96), (329, 330, 107, 104), (16, 15, 159, 156), (34, 33, 163, 160), (277, 278, 167, 164), (295, 296, 171, 168), (313, 314, 175, 172), (331, 332, 179, 176), (14, 13, 135, 132), (32, 31, 139, 136), (279, 280, 143, 140), (297, 298, 147, 144), (315, 316, 151, 148), (333, 334, 155, 152), (12, 11, 183, 180), (30, 29, 187, 184), (281, 282, 191, 188), (299, 300, 195, 192), (317, 318, 199, 196), (335, 336, 203, 200), (10, 9, 231, 228), (28, 27, 235, 232), (283, 284, 239, 236), (301, 302, 243, 240), (319, 320, 247, 244), (337, 338, 251, 248), (8, 7, 207, 204), (26, 25, 211, 208), (285, 286, 215, 212), (303, 304, 219, 216), (321, 322, 223, 220), (339, 340, 227, 224), (382, 41, 112, 390), (378, 22, 70, 399), (450, 328, 130, 408), (448, 18, 72, 440), (453, 34, 160, 432), (342, 37, 64, 348), (344, 20, 108, 352), (380, 332, 178, 422), (376, 330, 106, 356), (438, 271, 78, 416), (392, 275, 80, 414), (370, 273, 116, 360), (442, 289, 86, 424), (388, 293, 88, 406), (372, 291, 120, 364), (446, 307, 94, 434), (384, 311, 96, 397), (374, 309, 124, 368), (584, 14, 132, 564), (592, 24, 51, 546), (426, 13, 134, 456), (542, 277, 164, 461), (452, 32, 136, 479), (484, 279, 140, 530), (465, 341, 59, 519), (581, 334, 154, 497), (555, 295, 168, 515), (480, 297, 144, 504), (473, 315, 148, 491), (568, 313, 172, 533), (11, 6, 48, 183), (24, 30, 184, 51), (471, 281, 188, 560), (582, 9, 230, 539), (591, 28, 232, 522), (282, 287, 52, 191), (605, 338, 250, 509), (341, 336, 202, 59), (463, 299, 192, 493), (300, 305, 54, 195), (598, 317, 196, 476), (318, 323, 56, 199), (626, 8, 204, 620), (628, 47, 255, 614), (602, 7, 206, 579), (467, 283, 236, 553), (610, 26, 208, 535), (566, 285, 212, 607), (624, 340, 226, 513), (548, 324, 267, 599), (562, 303, 216, 588), (612, 301, 240, 495), (552, 321, 220, 576), (618, 319, 244, 475), (48, 51, 184, 183), (525, 233, 28, 591), (50, 185, 30, 24), (478, 137, 32, 452), (547, 50, 24, 592), (347, 65, 37, 342), (435, 161, 34, 453), (389, 113, 41, 382), (209, 210, 25, 26), (233, 234, 27, 28), (185, 186, 29, 30), (137, 138, 31, 32), (161, 162, 33, 34), (65, 66, 35, 37), (113, 114, 38, 41), (60, 62, 43, 45), (586, 207, 7, 602), (621, 205, 8, 626), (540, 231, 9, 582), (182, 49, 6, 11), (455, 135, 13, 426), (565, 133, 14, 584), (351, 109, 20, 344), (443, 73, 18, 448), (398, 71, 22, 378), (205, 206, 7, 8), (229, 230, 9, 10), (181, 182, 11, 12), (133, 134, 13, 14), (157, 158, 15, 16), (73, 74, 17, 18), (109, 110, 19, 20), (71, 69, 21, 22), (608, 213, 285, 566), (558, 237, 283, 467), (190, 53, 287, 282), (561, 189, 281, 471), (531, 141, 279, 484), (460, 165, 277, 542), (359, 117, 273, 370), (417, 81, 275, 392), (415, 79, 271, 438), (213, 214, 286, 285), (237, 238, 284, 283), (189, 190, 282, 281), (141, 142, 280, 279), (165, 166, 278, 277), (81, 82, 276, 275), (117, 118, 274, 273), (79, 77, 272, 271), (498, 241, 301, 612), (589, 217, 303, 562), (194, 55, 305, 300), (494, 193, 299, 463), (507, 145, 297, 480), (514, 169, 295, 555), (363, 121, 291, 372), (409, 89, 293, 388), (423, 87, 289, 442), (217, 218, 304, 303), (241, 242, 302, 301), (193, 194, 300, 299), (145, 146, 298, 297), (169, 170, 296, 295), (89, 90, 294, 293), (121, 122, 292, 291), (87, 85, 290, 289), (482, 245, 319, 618), (577, 221, 321, 552), (198, 57, 323, 318), (477, 197, 317, 598), (532, 173, 313, 568), (492, 149, 315, 473), (367, 125, 309, 374), (400, 97, 311, 384), (433, 95, 307, 446), (221, 222, 322, 321), (245, 246, 320, 319), (197, 198, 318, 317), (149, 150, 316, 315), (173, 174, 314, 313), (97, 98, 312, 311), (125, 126, 310, 309), (95, 93, 308, 307), (600, 268, 324, 548), (516, 227, 340, 624), (58, 203, 336, 341), (510, 251, 338, 605), (496, 155, 334, 581), (520, 58, 341, 465), (355, 107, 330, 376), (425, 179, 332, 380), (407, 131, 328, 450), (225, 226, 340, 339), (249, 250, 338, 337), (201, 202, 336, 335), (153, 154, 334, 333), (177, 178, 332, 331), (105, 106, 330, 329), (129, 130, 328, 327), (103, 101, 326, 325), (128, 354, 377, 327), (354, 355, 376, 377), (98, 366, 375, 312), (366, 367, 374, 375), (90, 362, 373, 294), (362, 363, 372, 373), (82, 358, 371, 276), (358, 359, 370, 371), (74, 350, 345, 17), (350, 351, 344, 345), (114, 346, 343, 38), (346, 347, 342, 343), (312, 375, 369, 99), (374, 368, 369, 375), (294, 373, 365, 91), (372, 364, 365, 373), (276, 371, 361, 83), (370, 360, 361, 371), (327, 377, 357, 129), (376, 356, 357, 377), (17, 345, 353, 75), (344, 352, 353, 345), (38, 343, 349, 115), (342, 348, 349, 343), (106, 65, 347, 356), (346, 357, 356, 347), (64, 75, 353, 348), (352, 349, 348, 353), (98, 107, 355, 366), (354, 367, 366, 355), (90, 99, 369, 362), (368, 363, 362, 369), (82, 91, 365, 358), (364, 359, 358, 365), (74, 83, 361, 350), (360, 351, 350, 361), (102, 404, 454, 325), (404, 407, 450, 454), (432, 439, 440, 431), (126, 430, 449, 310), (66, 105, 421, 436), (430, 433, 446, 449), (444, 413, 414, 443), (122, 420, 445, 292), (72, 67, 431, 440), (420, 423, 442, 445), (418, 405, 406, 417), (118, 412, 441, 274), (80, 73, 443, 414), (412, 415, 438, 441), (410, 395, 397, 409), (110, 394, 381, 19), (88, 81, 417, 406), (394, 398, 378, 381), (402, 425, 428, 400), (62, 386, 385, 43), (146, 506, 567, 298), (96, 89, 409, 397), (386, 389, 382, 385), (448, 440, 439, 447), (310, 449, 437, 127), (524, 532, 568, 580), (104, 97, 400, 428), (446, 434, 437, 449), (453, 432, 431, 451), (292, 445, 429, 123), (15, 447, 439, 159), (442, 424, 429, 445), (380, 422, 421, 379), (274, 441, 419, 119), (35, 451, 431, 67), (438, 416, 419, 441), (392, 414, 413, 391), (325, 454, 411, 103), (329, 379, 421, 105), (450, 408, 411, 454), (388, 406, 405, 387), (19, 381, 403, 111), (278, 391, 413, 167), (150, 524, 580, 316), (378, 399, 403, 381), (384, 397, 395, 383), (43, 385, 393, 63), (296, 387, 405, 171), (488, 496, 581, 593), (382, 390, 393, 385), (436, 435, 453, 451), (63, 393, 399, 70), (314, 383, 395, 175), (390, 403, 399, 393), (444, 443, 448, 447), (95, 433, 404, 102), (66, 436, 451, 35), (430, 407, 404, 433), (418, 417, 392, 391), (87, 423, 434, 94), (158, 444, 447, 15), (420, 437, 434, 423), (410, 409, 388, 387), (79, 415, 424, 86), (166, 418, 391, 278), (412, 429, 424, 415), (402, 400, 384, 383), (71, 398, 416, 78), (170, 410, 387, 296), (394, 419, 416, 398), (428, 425, 380, 379), (103, 411, 386, 62), (174, 402, 383, 314), (176, 488, 593, 331), (408, 389, 386, 411), (104, 428, 379, 329), (422, 435, 436, 421), (506, 514, 555, 567), (142, 458, 554, 280), (460, 542, 554, 458), (156, 396, 401, 16), (396, 455, 426, 401), (591, 522, 518, 583), (162, 470, 427, 33), (234, 543, 603, 27), (29, 583, 518, 187), (536, 543, 508, 513), (538, 546, 557, 564), (132, 139, 538, 564), (226, 209, 536, 513), (605, 509, 502, 611), (470, 478, 452, 427), (335, 611, 502, 201), (316, 580, 541, 151), (565, 574, 527, 530), (140, 133, 565, 530), (602, 579, 570, 595), (463, 493, 486, 597), (512, 519, 547, 556), (568, 533, 541, 580), (138, 153, 512, 556), (298, 567, 523, 147), (10, 595, 570, 229), (302, 597, 486, 243), (467, 553, 544, 462), (598, 476, 472, 604), (507, 511, 485, 491), (320, 604, 472, 247), (148, 145, 507, 491), (555, 515, 523, 567), (331, 593, 505, 177), (286, 462, 544, 215), (492, 499, 520, 526), (152, 149, 492, 526), (186, 529, 583, 29), (529, 525, 591, 583), (27, 603, 528, 235), (610, 535, 528, 603), (581, 497, 505, 593), (531, 537, 500, 504), (33, 427, 487, 163), (549, 540, 582, 572), (144, 141, 531, 504), (629, 624, 513, 508), (180, 549, 572, 12), (575, 584, 564, 557), (427, 452, 479, 487), (571, 561, 471, 464), (280, 554, 469, 143), (337, 629, 508, 249), (6, 575, 557, 48), (238, 571, 464, 284), (617, 612, 495, 490), (585, 592, 546, 538), (31, 585, 538, 139), (304, 617, 490, 219), (542, 461, 469, 554), (16, 401, 457, 157), (242, 501, 597, 302), (501, 494, 463, 597), (481, 484, 530, 527), (287, 481, 527, 52), (623, 618, 475, 468), (483, 477, 598, 604), (401, 426, 456, 457), (154, 137, 478, 497), (333, 459, 512, 153), (465, 519, 512, 459), (322, 623, 468, 223), (246, 483, 604, 320), (586, 602, 595, 594), (517, 510, 605, 611), (474, 480, 504, 500), (466, 473, 491, 485), (305, 474, 500, 54), (470, 505, 497, 478), (620, 613, 614, 619), (150, 155, 496, 524), (218, 503, 617, 304), (200, 517, 611, 335), (192, 189, 561, 493), (498, 612, 617, 503), (228, 594, 595, 10), (210, 225, 596, 616), (323, 466, 485, 56), (476, 494, 501, 472), (214, 569, 462, 286), (488, 532, 524, 496), (196, 193, 494, 476), (146, 151, 541, 506), (547, 592, 585, 556), (558, 467, 462, 569), (517, 477, 483, 510), (138, 556, 585, 31), (616, 596, 599, 615), (565, 584, 575, 574), (533, 514, 506, 541), (49, 574, 575, 6), (142, 147, 523, 458), (206, 215, 544, 579), (503, 468, 475, 498), (200, 197, 477, 517), (559, 562, 588, 587), (339, 545, 596, 225), (509, 525, 529, 502), (531, 484, 481, 537), (186, 201, 502, 529), (53, 537, 481, 287), (515, 460, 458, 523), (625, 626, 620, 619), (136, 135, 455, 479), (210, 616, 627, 25), (511, 507, 480, 474), (12, 572, 534, 181), (224, 221, 577, 601), (536, 610, 603, 543), (55, 511, 474, 305), (582, 539, 534, 572), (499, 492, 473, 466), (627, 628, 614, 613), (25, 627, 613, 211), (455, 396, 487, 479), (284, 464, 550, 239), (134, 143, 469, 456), (471, 560, 550, 464), (222, 227, 516, 489), (57, 499, 466, 323), (23, 625, 619, 253), (526, 520, 465, 459), (563, 566, 607, 606), (489, 516, 521, 482), (270, 563, 606, 259), (545, 548, 599, 596), (218, 223, 468, 503), (469, 461, 457, 456), (152, 526, 459, 333), (607, 621, 622, 606), (212, 205, 621, 607), (493, 561, 571, 486), (588, 608, 609, 587), (188, 181, 534, 560), (204, 211, 613, 620), (482, 618, 623, 489), (576, 589, 590, 573), (222, 489, 623, 322), (560, 534, 539, 550), (220, 217, 589, 576), (180, 187, 518, 549), (216, 213, 608, 588), (601, 577, 578, 600), (516, 624, 629, 521), (616, 615, 628, 627), (549, 518, 522, 540), (248, 521, 629, 337), (551, 552, 576, 573), (306, 551, 573, 265), (288, 559, 587, 262), (622, 621, 626, 625), (544, 553, 570, 579), (609, 608, 566, 563), (214, 219, 490, 569), (258, 609, 563, 270), (252, 622, 625, 23), (590, 589, 562, 559), (490, 495, 558, 569), (578, 577, 552, 551), (208, 207, 586, 535), (264, 578, 551, 306), (261, 590, 559, 288), (601, 600, 548, 545), (586, 594, 528, 535), (224, 601, 545, 339)])
me_cube_001.polygons.foreach_set('use_smooth', [True] * 613)
_uv = me_cube_001.uv_layers.new(name='UVMap')
_uv.uv.foreach_set('vector', [0.8185, 0.375, 0.9675, 0.375, 0.9674, 0.3917, 0.8186, 0.3917, 0.8107, 0.2712, 0.6603, 0.2712, 0.6602, 0.2538, 0.8109, 0.2538, 0.6533, 0.2712, 0.5029, 0.2712, 0.5027, 0.2539, 0.6534, 0.2538, 0.4958, 0.2712, 0.3454, 0.2712, 0.3453, 0.2539, 0.4959, 0.2539, 0.3251, 0.6065, 0.3918, 0.6065, 0.3932, 0.6708, 0.3237, 0.6708, 0.6602, 0.2299, 0.8109, 0.2299, 0.8109, 0.2538, 0.6602, 0.2538, 0.03127, 0.4245, 0.18, 0.4245, 0.18, 0.4327, 0.03127, 0.4327, 0.181, 0.2028, 0.181, 0.2299, 0.03026, 0.2299, 0.03026, 0.2028, 0.8109, 0.0401, 0.6601, 0.0401, 0.6614, 0.0255, 0.8097, 0.0255, 0.5036, 0.375, 0.6525, 0.375, 0.6524, 0.3917, 0.5037, 0.3917, 0.3461, 0.375, 0.495, 0.375, 0.495, 0.3917, 0.3462, 0.3917, 0.1887, 0.375, 0.3376, 0.375, 0.3375, 0.3917, 0.1887, 0.3917, 0.3383, 0.2712, 0.1879, 0.2712, 0.1878, 0.2539, 0.3384, 0.2539, 0.6611, 0.375, 0.81, 0.375, 0.8099, 0.3917, 0.6612, 0.3917, 0.09696, 0.6065, 0.1636, 0.6065, 0.1651, 0.6708, 0.09553, 0.6708, 0.496, 0.0401, 0.3452, 0.0401, 0.3464, 0.0255, 0.4947, 0.0255, 0.8186, 0.4245, 0.9674, 0.4245, 0.9674, 0.4327, 0.8186, 0.4327, 0.9682, 0.2712, 0.8178, 0.2712, 0.8177, 0.2538, 0.9683, 0.2539, 0.3385, 0.0401, 0.1877, 0.0401, 0.1889, 0.0255, 0.3373, 0.0255, 0.6534, 0.0401, 0.5027, 0.0401, 0.5039, 0.0255, 0.6522, 0.0255, 0.4012, 0.5923, 0.4678, 0.5923, 0.4678, 0.6065, 0.4012, 0.6065, 0.8557, 0.4999, 0.6279, 0.4998, 0.6232, 0.4917, 0.8603, 0.4918, 0.173, 0.6065, 0.2397, 0.6065, 0.2411, 0.6708, 0.1716, 0.6708, 0.181, 0.0401, 0.03026, 0.0401, 0.03147, 0.0255, 0.1798, 0.0255, 0.3251, 0.5923, 0.3918, 0.5923, 0.3918, 0.6065, 0.3251, 0.6065, 0.6779, 0.8075, 0.6249, 0.7156, 0.63, 0.7156, 0.6805, 0.8031, 0.2476, 0.6708, 0.3172, 0.6708, 0.3173, 0.6841, 0.2475, 0.6841, 0.8586, 0.7156, 0.8054, 0.8076, 0.8029, 0.8031, 0.8534, 0.7156, 0.6249, 0.7032, 0.678, 0.6113, 0.6806, 0.6158, 0.63, 0.7032, 0.7948, 0.8137, 0.6886, 0.8137, 0.6912, 0.8092, 0.7922, 0.8093, 0.2491, 0.6065, 0.3157, 0.6065, 0.3172, 0.6708, 0.2476, 0.6708, 0.6612, 0.4327, 0.8099, 0.4327, 0.8083, 0.4402, 0.6627, 0.4402, 0.02091, 0.6065, 0.08757, 0.6065, 0.089, 0.6708, 0.01948, 0.6708, 0.469, 0.7851, 0.4, 0.7851, 0.3997, 0.7719, 0.4693, 0.7719, 0.09553, 0.6708, 0.1651, 0.6708, 0.1652, 0.6841, 0.09543, 0.6841, 0.3997, 0.6708, 0.4693, 0.6708, 0.4694, 0.6841, 0.3996, 0.6841, 0.1716, 0.6708, 0.2411, 0.6708, 0.2412, 0.6841, 0.1715, 0.6841, 0.3253, 0.8646, 0.3916, 0.8646, 0.3914, 0.8769, 0.3255, 0.8769, 0.3169, 0.7851, 0.2479, 0.7851, 0.2476, 0.7719, 0.3172, 0.7719, 0.02091, 0.5923, 0.08757, 0.5923, 0.08757, 0.6065, 0.02091, 0.6065, 0.173, 0.5923, 0.2397, 0.5923, 0.2397, 0.6065, 0.173, 0.6065, 0.01948, 0.6708, 0.089, 0.6708, 0.0891, 0.6841, 0.01938, 0.6841, 0.09696, 0.5923, 0.1636, 0.5923, 0.1636, 0.6065, 0.09696, 0.6065, 0.2491, 0.5923, 0.3157, 0.5923, 0.3157, 0.6065, 0.2491, 0.6065, 0.4013, 0.8646, 0.4677, 0.8646, 0.4675, 0.8769, 0.4015, 0.8769, 0.393, 0.7851, 0.3239, 0.7851, 0.3237, 0.7719, 0.3932, 0.7719, 0.2409, 0.7851, 0.1718, 0.7851, 0.1716, 0.7719, 0.2411, 0.7719, 0.1648, 0.7851, 0.09575, 0.7851, 0.09553, 0.7719, 0.1651, 0.7719, 0.771, 0.7516, 0.7966, 0.7073, 0.837, 0.7059, 0.7925, 0.7859, 0.2492, 0.8646, 0.3156, 0.8646, 0.3154, 0.8769, 0.2494, 0.8769, 0.7966, 0.7073, 0.771, 0.7516, 0.7198, 0.7519, 0.6941, 0.7078, 0.7199, 0.6637, 0.7711, 0.6632, 0.0971, 0.8646, 0.1635, 0.8646, 0.1633, 0.8769, 0.09733, 0.8769, 0.02128, 0.9296, 0.0872, 0.9296, 0.0872, 0.9559, 0.02128, 0.9559, 0.3236, 0.7562, 0.3933, 0.7562, 0.3932, 0.7719, 0.3237, 0.7719, 0.1732, 0.8646, 0.2395, 0.8646, 0.2393, 0.8769, 0.1734, 0.8769, 0.02105, 0.8646, 0.08743, 0.8646, 0.0872, 0.8769, 0.02128, 0.8769, 0.7966, 0.7073, 0.7711, 0.6632, 0.7898, 0.6275, 0.837, 0.7059, 0.7198, 0.7519, 0.771, 0.7516, 0.7925, 0.7859, 0.701, 0.7876, 0.7199, 0.6637, 0.6941, 0.7078, 0.6538, 0.7093, 0.6985, 0.6294, 0.6941, 0.7078, 0.7198, 0.7519, 0.701, 0.7876, 0.6538, 0.7093, 0.7711, 0.6632, 0.7199, 0.6637, 0.6985, 0.6294, 0.7898, 0.6275, 0.02083, 0.8513, 0.02105, 0.8646, 0.01863, 0.8646, 0.01852, 0.8518, 0.03026, 0.2299, 0.181, 0.2299, 0.181, 0.2539, 0.03031, 0.2539, 0.8109, 0.2028, 0.8109, 0.2299, 0.6601, 0.2299, 0.6601, 0.2028, 0.8176, 0.2299, 0.9684, 0.2299, 0.9683, 0.2539, 0.8177, 0.2538, 0.6534, 0.2028, 0.6534, 0.2299, 0.5027, 0.2299, 0.5027, 0.2028, 0.3452, 0.2299, 0.496, 0.2299, 0.4959, 0.2539, 0.3453, 0.2539, 0.496, 0.2028, 0.496, 0.2299, 0.3452, 0.2299, 0.3452, 0.2028, 0.1877, 0.2299, 0.3385, 0.2299, 0.3384, 0.2539, 0.1878, 0.2539, 0.3385, 0.2028, 0.3385, 0.2299, 0.1877, 0.2299, 0.1877, 0.2028, 0.6887, 0.6051, 0.7948, 0.6052, 0.7923, 0.6096, 0.6912, 0.6096, 0.9684, 0.0401, 0.8176, 0.0401, 0.8188, 0.0255, 0.9672, 0.0255, 0.5027, 0.2299, 0.6534, 0.2299, 0.6534, 0.2538, 0.5027, 0.2539, 0.03118, 0.375, 0.1801, 0.375, 0.18, 0.3917, 0.03127, 0.3917, 0.6612, 0.4245, 0.8099, 0.4245, 0.8099, 0.4327, 0.6612, 0.4327, 0.5037, 0.4245, 0.6524, 0.4245, 0.6524, 0.4327, 0.5037, 0.4327, 0.3462, 0.4245, 0.495, 0.4245, 0.495, 0.4327, 0.3462, 0.4327, 0.1887, 0.4245, 0.3375, 0.4245, 0.3375, 0.4327, 0.1887, 0.4327, 0.1808, 0.2712, 0.03044, 0.2712, 0.03031, 0.2539, 0.181, 0.2539, 0.03127, 0.4327, 0.18, 0.4327, 0.1784, 0.4402, 0.03284, 0.4402, 0.8186, 0.4327, 0.9674, 0.4327, 0.9658, 0.4402, 0.8202, 0.4402, 0.3462, 0.4327, 0.495, 0.4327, 0.4934, 0.4402, 0.3478, 0.4402, 0.1887, 0.4327, 0.3375, 0.4327, 0.3359, 0.4402, 0.1903, 0.4402, 0.3237, 0.6708, 0.3932, 0.6708, 0.3933, 0.6841, 0.3236, 0.6841, 0.5037, 0.4327, 0.6524, 0.4327, 0.6508, 0.4402, 0.5053, 0.4402, 0.9801, 0.7034, 0.8663, 0.5061, 0.871, 0.498, 0.9895, 0.7034, 0.8055, 0.6113, 0.8586, 0.7033, 0.8534, 0.7033, 0.8029, 0.6158, 0.6172, 0.506, 0.5033, 0.7032, 0.494, 0.7032, 0.6126, 0.4979, 0.5033, 0.7155, 0.6171, 0.9128, 0.6124, 0.9209, 0.4939, 0.7155, 0.6278, 0.9189, 0.8555, 0.919, 0.8602, 0.9271, 0.6231, 0.927, 0.8662, 0.9129, 0.9801, 0.7157, 0.9895, 0.7157, 0.8709, 0.921, 0.3996, 0.7472, 0.4694, 0.7472, 0.4694, 0.7562, 0.3996, 0.7562, 0.3236, 0.7472, 0.3933, 0.7472, 0.3933, 0.7562, 0.3236, 0.7562, 0.2475, 0.7472, 0.3173, 0.7472, 0.3173, 0.7562, 0.2475, 0.7562, 0.1715, 0.7472, 0.2412, 0.7472, 0.2412, 0.7562, 0.1715, 0.7562, 0.09543, 0.7472, 0.1652, 0.7472, 0.1652, 0.7562, 0.09543, 0.7562, 0.01938, 0.7472, 0.0891, 0.7472, 0.0891, 0.7562, 0.01938, 0.7562, 0.01938, 0.7562, 0.0891, 0.7562, 0.089, 0.7719, 0.01948, 0.7719, 0.3996, 0.7562, 0.4694, 0.7562, 0.4693, 0.7719, 0.3997, 0.7719, 0.1715, 0.7562, 0.2412, 0.7562, 0.2411, 0.7719, 0.1716, 0.7719, 0.09543, 0.7562, 0.1652, 0.7562, 0.1651, 0.7719, 0.09553, 0.7719, 0.322, 0.9762, 0.3255, 0.9559, 0.3914, 0.9559, 0.3949, 0.9762, 0.3949, 0.9763, 0.322, 0.9763, 0.2475, 0.7562, 0.3173, 0.7562, 0.3172, 0.7719, 0.2476, 0.7719, 0.4015, 0.9296, 0.4675, 0.9296, 0.4675, 0.9559, 0.4015, 0.9559, 0.3255, 0.9296, 0.3914, 0.9296, 0.3914, 0.9559, 0.3255, 0.9559, 0.2494, 0.9296, 0.3154, 0.9296, 0.3154, 0.9559, 0.2494, 0.9559, 0.1734, 0.9296, 0.2393, 0.9296, 0.2393, 0.9559, 0.1734, 0.9559, 0.09733, 0.9296, 0.1633, 0.9296, 0.1633, 0.9559, 0.09733, 0.9559, 0.08878, 0.7851, 0.0197, 0.7851, 0.01948, 0.7719, 0.089, 0.7719, 0.0178, 0.9762, 0.02128, 0.9559, 0.0872, 0.9559, 0.09068, 0.9762, 0.09068, 0.9763, 0.01781, 0.9763, 0.3981, 0.9762, 0.4015, 0.9559, 0.4675, 0.9559, 0.4709, 0.9762, 0.4709, 0.9763, 0.3981, 0.9763, 0.1699, 0.9762, 0.1734, 0.9559, 0.2393, 0.9559, 0.2428, 0.9762, 0.2428, 0.9763, 0.1699, 0.9763, 0.09386, 0.9762, 0.09733, 0.9559, 0.1633, 0.9559, 0.1667, 0.9762, 0.1667, 0.9763, 0.09386, 0.9763, 0.02128, 0.9296, 0.02128, 0.9559, 0.01875, 0.9559, 0.01875, 0.9296, 0.246, 0.9762, 0.2494, 0.9559, 0.3154, 0.9559, 0.3188, 0.9762, 0.3188, 0.9763, 0.246, 0.9763, 0.9684, 0.2028, 0.9684, 0.2299, 0.8176, 0.2299, 0.8176, 0.2028, 0.3914, 0.9559, 0.3939, 0.9559, 0.3965, 0.9559, 0.3949, 0.9559, 0.4675, 0.9559, 0.4695, 0.9624, 0.4715, 0.9688, 0.4709, 0.9762, 0.3154, 0.9559, 0.3174, 0.9624, 0.3194, 0.9688, 0.3188, 0.9762, 0.2393, 0.9559, 0.2418, 0.9559, 0.2444, 0.9559, 0.2428, 0.9559, 0.1633, 0.9559, 0.1653, 0.9624, 0.1673, 0.9688, 0.1667, 0.9762, 0.0872, 0.9559, 0.08923, 0.9624, 0.09126, 0.9688, 0.09068, 0.9762, 0.02979, 0.0255, 0.02882, 0.03721, 0.02738, 0.03432, 0.02811, 0.0255, 0.8143, 0.0401, 0.8143, 0.0255, 0.8188, 0.0255, 0.8176, 0.0401, 0.8143, 0.2538, 0.8143, 0.2299, 0.8176, 0.2299, 0.8177, 0.2538, 0.02858, 0.2347, 0.02861, 0.2539, 0.0269, 0.2539, 0.0269, 0.2394, 0.6568, 0.0401, 0.6568, 0.0255, 0.6614, 0.0255, 0.6601, 0.0401, 0.6568, 0.2538, 0.6568, 0.2299, 0.6602, 0.2299, 0.6602, 0.2538, 0.4993, 0.0401, 0.4993, 0.0255, 0.5039, 0.0255, 0.5027, 0.0401, 0.4993, 0.2539, 0.4993, 0.2299, 0.5027, 0.2299, 0.5027, 0.2539, 0.3418, 0.0401, 0.3418, 0.0255, 0.3464, 0.0255, 0.3452, 0.0401, 0.3418, 0.2539, 0.3418, 0.2299, 0.3452, 0.2299, 0.3453, 0.2539, 0.1844, 0.0401, 0.1844, 0.0255, 0.1889, 0.0255, 0.1877, 0.0401, 0.1844, 0.2539, 0.1844, 0.2299, 0.1877, 0.2299, 0.1878, 0.2539, 0.8143, 0.3917, 0.8143, 0.375, 0.8185, 0.375, 0.8186, 0.3917, 0.02904, 0.3783, 0.02908, 0.3917, 0.0269, 0.3917, 0.0269, 0.3816, 0.6568, 0.3917, 0.6568, 0.375, 0.6611, 0.375, 0.6612, 0.3917, 0.4993, 0.3917, 0.4993, 0.375, 0.5036, 0.375, 0.5037, 0.3917, 0.3418, 0.3917, 0.3418, 0.375, 0.3461, 0.375, 0.3462, 0.3917, 0.1844, 0.3917, 0.1844, 0.375, 0.1887, 0.375, 0.1887, 0.3917, 0.8143, 0.4402, 0.8143, 0.4327, 0.8186, 0.4327, 0.8202, 0.4402, 0.0294, 0.4342, 0.03066, 0.4402, 0.02848, 0.4402, 0.02753, 0.4357, 0.6568, 0.4402, 0.6568, 0.4327, 0.6612, 0.4327, 0.6627, 0.4402, 0.4993, 0.4402, 0.4993, 0.4327, 0.5037, 0.4327, 0.5053, 0.4402, 0.3418, 0.4402, 0.3418, 0.4327, 0.3462, 0.4327, 0.3478, 0.4402, 0.1844, 0.4402, 0.1844, 0.4327, 0.1887, 0.4327, 0.1903, 0.4402, 0.7976, 0.6127, 0.8002, 0.6083, 0.8055, 0.6113, 0.8029, 0.6158, 0.8586, 0.7095, 0.8534, 0.7095, 0.8534, 0.7033, 0.8586, 0.7033, 0.6859, 0.6127, 0.6833, 0.6082, 0.6887, 0.6051, 0.6912, 0.6096, 0.63, 0.7094, 0.6249, 0.7094, 0.6249, 0.7032, 0.63, 0.7032, 0.6858, 0.8062, 0.6833, 0.8106, 0.6779, 0.8075, 0.6805, 0.8031, 0.7975, 0.8062, 0.8001, 0.8106, 0.7948, 0.8137, 0.7922, 0.8093, 0.3965, 0.6841, 0.3965, 0.6708, 0.3997, 0.6708, 0.3996, 0.6841, 0.01785, 0.6708, 0.0178, 0.6815, 0.01622, 0.6788, 0.01622, 0.6708, 0.3204, 0.6841, 0.3204, 0.6708, 0.3237, 0.6708, 0.3236, 0.6841, 0.2444, 0.6841, 0.2444, 0.6708, 0.2476, 0.6708, 0.2475, 0.6841, 0.1683, 0.6841, 0.1683, 0.6708, 0.1716, 0.6708, 0.1715, 0.6841, 0.09227, 0.6841, 0.09227, 0.6708, 0.09553, 0.6708, 0.09543, 0.6841, 0.3965, 0.7719, 0.3965, 0.7562, 0.3996, 0.7562, 0.3997, 0.7719, 0.0178, 0.7593, 0.01785, 0.7719, 0.01622, 0.7719, 0.01622, 0.7624, 0.3204, 0.7719, 0.3204, 0.7562, 0.3236, 0.7562, 0.3237, 0.7719, 0.2444, 0.7719, 0.2444, 0.7562, 0.2475, 0.7562, 0.2476, 0.7719, 0.1683, 0.7719, 0.1683, 0.7562, 0.1715, 0.7562, 0.1716, 0.7719, 0.09227, 0.7719, 0.09227, 0.7562, 0.09543, 0.7562, 0.09553, 0.7719, 0.3965, 0.8769, 0.3965, 0.8646, 0.4013, 0.8646, 0.4015, 0.8769, 0.01863, 0.867, 0.01875, 0.8769, 0.01622, 0.8769, 0.01622, 0.8695, 0.3204, 0.8769, 0.3204, 0.8646, 0.3253, 0.8646, 0.3255, 0.8769, 0.2444, 0.8769, 0.2444, 0.8646, 0.2492, 0.8646, 0.2494, 0.8769, 0.1683, 0.8769, 0.1683, 0.8646, 0.1732, 0.8646, 0.1734, 0.8769, 0.09227, 0.8769, 0.09227, 0.8646, 0.0971, 0.8646, 0.09733, 0.8769, 0.02858, 0.2028, 0.02858, 0.2299, 0.0269, 0.2299, 0.0269, 0.2028, 0.8143, 0.06722, 0.8143, 0.0401, 0.8176, 0.0401, 0.8176, 0.06722, 0.1844, 0.2028, 0.1844, 0.2299, 0.181, 0.2299, 0.181, 0.2028, 0.8143, 0.3999, 0.8143, 0.3917, 0.8186, 0.3917, 0.8186, 0.3999, 0.02908, 0.4245, 0.02908, 0.4327, 0.0269, 0.4327, 0.0269, 0.4245, 0.02898, 0.3581, 0.02904, 0.375, 0.0269, 0.375, 0.0269, 0.3586, 0.8143, 0.2712, 0.8143, 0.2538, 0.8177, 0.2538, 0.8178, 0.2712, 0.1844, 0.4245, 0.1844, 0.4327, 0.18, 0.4327, 0.18, 0.4245, 0.1844, 0.3577, 0.1844, 0.375, 0.1801, 0.375, 0.1802, 0.3577, 0.6568, 0.06722, 0.6568, 0.0401, 0.6602, 0.0401, 0.6602, 0.06722, 0.6568, 0.3999, 0.6568, 0.3917, 0.6612, 0.3917, 0.6612, 0.3999, 0.6568, 0.2712, 0.6568, 0.2538, 0.6602, 0.2538, 0.6603, 0.2712, 0.4993, 0.06722, 0.4993, 0.0401, 0.5027, 0.0401, 0.5027, 0.06722, 0.4993, 0.3999, 0.4993, 0.3917, 0.5037, 0.3917, 0.5037, 0.3999, 0.4993, 0.2712, 0.4993, 0.2539, 0.5027, 0.2539, 0.5029, 0.2712, 0.3418, 0.06722, 0.3418, 0.0401, 0.3452, 0.0401, 0.3452, 0.06722, 0.3418, 0.3999, 0.3418, 0.3917, 0.3462, 0.3917, 0.3462, 0.3999, 0.3418, 0.2712, 0.3418, 0.2539, 0.3453, 0.2539, 0.3454, 0.2712, 0.3965, 0.493, 0.3965, 0.4788, 0.4012, 0.4788, 0.4012, 0.493, 0.01856, 0.5923, 0.01856, 0.6065, 0.01622, 0.6065, 0.01622, 0.5923, 0.8049, 0.6002, 0.8002, 0.6083, 0.7948, 0.6052, 0.7995, 0.5971, 0.6226, 0.5029, 0.6179, 0.4948, 0.6232, 0.4917, 0.6279, 0.4998, 0.8679, 0.7095, 0.8586, 0.7095, 0.8586, 0.7033, 0.8679, 0.7033, 0.3204, 0.493, 0.3204, 0.4788, 0.3251, 0.4788, 0.3251, 0.493, 0.09227, 0.5923, 0.09227, 0.6065, 0.08757, 0.6065, 0.08757, 0.5923, 0.8048, 0.8187, 0.8001, 0.8106, 0.8054, 0.8076, 0.8101, 0.8157, 0.5033, 0.7094, 0.494, 0.7094, 0.494, 0.7032, 0.5033, 0.7032, 0.2444, 0.493, 0.2444, 0.4788, 0.2491, 0.4788, 0.2491, 0.493, 0.1683, 0.493, 0.1683, 0.4788, 0.173, 0.4788, 0.173, 0.493, 0.6224, 0.9159, 0.6178, 0.924, 0.6124, 0.9209, 0.6171, 0.9128, 0.3965, 0.6708, 0.3965, 0.6065, 0.4012, 0.6065, 0.3997, 0.6708, 0.01856, 0.6065, 0.01785, 0.6685, 0.01622, 0.6662, 0.01622, 0.6065, 0.3204, 0.6931, 0.3204, 0.6841, 0.3236, 0.6841, 0.3236, 0.6931, 0.3965, 0.7472, 0.3965, 0.7562, 0.3933, 0.7562, 0.3933, 0.7472, 0.0178, 0.7472, 0.0178, 0.7562, 0.01622, 0.7562, 0.01622, 0.7472, 0.3204, 0.6708, 0.3204, 0.6065, 0.3251, 0.6065, 0.3237, 0.6708, 0.09227, 0.7472, 0.09227, 0.7562, 0.0891, 0.7562, 0.0891, 0.7472, 0.09227, 0.6065, 0.09227, 0.6708, 0.089, 0.6708, 0.08757, 0.6065, 0.2444, 0.6931, 0.2444, 0.6841, 0.2475, 0.6841, 0.2475, 0.6931, 0.2444, 0.6708, 0.2444, 0.6065, 0.2491, 0.6065, 0.2476, 0.6708, 0.1683, 0.6931, 0.1683, 0.6841, 0.1715, 0.6841, 0.1715, 0.6931, 0.1683, 0.6708, 0.1683, 0.6065, 0.173, 0.6065, 0.1716, 0.6708, 0.3965, 0.9032, 0.3965, 0.8769, 0.4015, 0.8769, 0.4015, 0.9032, 0.01875, 0.9296, 0.01875, 0.9559, 0.01622, 0.9559, 0.01622, 0.9296, 0.3965, 0.8513, 0.3965, 0.8646, 0.3916, 0.8646, 0.3919, 0.8513, 0.3204, 0.7851, 0.3204, 0.7719, 0.3237, 0.7719, 0.3239, 0.7851, 0.01852, 0.8518, 0.01863, 0.8646, 0.01622, 0.8646, 0.01622, 0.8522, 0.3204, 0.9032, 0.3204, 0.8769, 0.3255, 0.8769, 0.3255, 0.9032, 0.09227, 0.8513, 0.09227, 0.8646, 0.08743, 0.8646, 0.08766, 0.8513, 0.09227, 0.9296, 0.09227, 0.9559, 0.0872, 0.9559, 0.0872, 0.9296, 0.2444, 0.9032, 0.2444, 0.8769, 0.2494, 0.8769, 0.2494, 0.9032, 0.2444, 0.7851, 0.2444, 0.7719, 0.2476, 0.7719, 0.2479, 0.7851, 0.1683, 0.9032, 0.1683, 0.8769, 0.1734, 0.8769, 0.1734, 0.9032, 0.1683, 0.7851, 0.1683, 0.7719, 0.1716, 0.7719, 0.1718, 0.7851, 0.4012, 0.6065, 0.4678, 0.6065, 0.4693, 0.6708, 0.3997, 0.6708, 0.01938, 0.7472, 0.01938, 0.7562, 0.0178, 0.7562, 0.0178, 0.7472, 0.02091, 0.6065, 0.01948, 0.6708, 0.01785, 0.6685, 0.01856, 0.6065, 0.8679, 0.7156, 0.8586, 0.7156, 0.8586, 0.7095, 0.8679, 0.7095, 0.02091, 0.5923, 0.02091, 0.6065, 0.01856, 0.6065, 0.01856, 0.5923, 0.03106, 0.3577, 0.03118, 0.375, 0.02904, 0.375, 0.02898, 0.3581, 0.03127, 0.4245, 0.03127, 0.4327, 0.02908, 0.4327, 0.02908, 0.4245, 0.03026, 0.2028, 0.03026, 0.2299, 0.02858, 0.2299, 0.02858, 0.2028, 0.02105, 0.8646, 0.02128, 0.8769, 0.01875, 0.8769, 0.01863, 0.867, 0.01938, 0.7562, 0.01948, 0.7719, 0.01785, 0.7719, 0.0178, 0.7593, 0.01948, 0.6708, 0.01938, 0.6841, 0.0178, 0.6815, 0.01785, 0.6708, 0.8586, 0.7156, 0.8534, 0.7156, 0.8534, 0.7095, 0.8586, 0.7095, 0.03127, 0.4327, 0.03284, 0.4402, 0.03066, 0.4402, 0.0294, 0.4342, 0.03118, 0.375, 0.03127, 0.3917, 0.02908, 0.3917, 0.02904, 0.3783, 0.03026, 0.2299, 0.03031, 0.2539, 0.02861, 0.2539, 0.02858, 0.2347, 0.03147, 0.0255, 0.03026, 0.0401, 0.02882, 0.03721, 0.02979, 0.0255, 0.4011, 0.8513, 0.4013, 0.8646, 0.3965, 0.8646, 0.3965, 0.8513, 0.3914, 0.9032, 0.3914, 0.8769, 0.3965, 0.8769, 0.3965, 0.9032, 0.3996, 0.7472, 0.3996, 0.7562, 0.3965, 0.7562, 0.3965, 0.7472, 0.3932, 0.6708, 0.3918, 0.6065, 0.3965, 0.6065, 0.3965, 0.6708, 0.8102, 0.6033, 0.8055, 0.6113, 0.8002, 0.6083, 0.8049, 0.6002, 0.3918, 0.493, 0.3918, 0.4788, 0.3965, 0.4788, 0.3965, 0.493, 0.8107, 0.2712, 0.8109, 0.2538, 0.8143, 0.2538, 0.8143, 0.2712, 0.8099, 0.3999, 0.8099, 0.3917, 0.8143, 0.3917, 0.8143, 0.3999, 0.8109, 0.06722, 0.8109, 0.0401, 0.8143, 0.0401, 0.8143, 0.06722, 0.3914, 0.8769, 0.3916, 0.8646, 0.3965, 0.8646, 0.3965, 0.8769, 0.3932, 0.7719, 0.3933, 0.7562, 0.3965, 0.7562, 0.3965, 0.7719, 0.3933, 0.6841, 0.3932, 0.6708, 0.3965, 0.6708, 0.3965, 0.6841, 0.7923, 0.6096, 0.7948, 0.6052, 0.8002, 0.6083, 0.7976, 0.6127, 0.8083, 0.4402, 0.8099, 0.4327, 0.8143, 0.4327, 0.8143, 0.4402, 0.8099, 0.3917, 0.81, 0.375, 0.8143, 0.375, 0.8143, 0.3917, 0.8109, 0.2538, 0.8109, 0.2299, 0.8143, 0.2299, 0.8143, 0.2538, 0.8109, 0.0401, 0.8097, 0.0255, 0.8143, 0.0255, 0.8143, 0.0401, 0.3154, 0.9032, 0.3154, 0.8769, 0.3204, 0.8769, 0.3204, 0.9032, 0.3169, 0.7851, 0.3172, 0.7719, 0.3204, 0.7719, 0.3204, 0.7851, 0.3172, 0.6708, 0.3157, 0.6065, 0.3204, 0.6065, 0.3204, 0.6708, 0.3173, 0.6931, 0.3173, 0.6841, 0.3204, 0.6841, 0.3204, 0.6931, 0.3157, 0.493, 0.3157, 0.4788, 0.3204, 0.4788, 0.3204, 0.493, 0.6172, 0.506, 0.6126, 0.4979, 0.6179, 0.4948, 0.6226, 0.5029, 0.6533, 0.2712, 0.6534, 0.2538, 0.6568, 0.2538, 0.6568, 0.2712, 0.6524, 0.3999, 0.6524, 0.3917, 0.6568, 0.3917, 0.6568, 0.3999, 0.6534, 0.06722, 0.6534, 0.0401, 0.6568, 0.0401, 0.6568, 0.06722, 0.3154, 0.8769, 0.3156, 0.8646, 0.3204, 0.8646, 0.3204, 0.8769, 0.3172, 0.7719, 0.3173, 0.7562, 0.3204, 0.7562, 0.3204, 0.7719, 0.3173, 0.6841, 0.3172, 0.6708, 0.3204, 0.6708, 0.3204, 0.6841, 0.6806, 0.6158, 0.678, 0.6113, 0.6833, 0.6082, 0.6859, 0.6127, 0.6508, 0.4402, 0.6524, 0.4327, 0.6568, 0.4327, 0.6568, 0.4402, 0.6524, 0.3917, 0.6525, 0.375, 0.6568, 0.375, 0.6568, 0.3917, 0.6534, 0.2538, 0.6534, 0.2299, 0.6568, 0.2299, 0.6568, 0.2538, 0.6534, 0.0401, 0.6522, 0.0255, 0.6568, 0.0255, 0.6568, 0.0401, 0.2409, 0.7851, 0.2411, 0.7719, 0.2444, 0.7719, 0.2444, 0.7851, 0.2393, 0.9032, 0.2393, 0.8769, 0.2444, 0.8769, 0.2444, 0.9032, 0.2411, 0.6708, 0.2397, 0.6065, 0.2444, 0.6065, 0.2444, 0.6708, 0.2412, 0.6931, 0.2412, 0.6841, 0.2444, 0.6841, 0.2444, 0.6931, 0.2397, 0.493, 0.2397, 0.4788, 0.2444, 0.4788, 0.2444, 0.493, 0.5033, 0.7155, 0.4939, 0.7155, 0.494, 0.7094, 0.5033, 0.7094, 0.4958, 0.2712, 0.4959, 0.2539, 0.4993, 0.2539, 0.4993, 0.2712, 0.495, 0.3999, 0.495, 0.3917, 0.4993, 0.3917, 0.4993, 0.3999, 0.496, 0.06722, 0.496, 0.0401, 0.4993, 0.0401, 0.4993, 0.06722, 0.2393, 0.8769, 0.2395, 0.8646, 0.2444, 0.8646, 0.2444, 0.8769, 0.2411, 0.7719, 0.2412, 0.7562, 0.2444, 0.7562, 0.2444, 0.7719, 0.2412, 0.6841, 0.2411, 0.6708, 0.2444, 0.6708, 0.2444, 0.6841, 0.63, 0.7156, 0.6249, 0.7156, 0.6249, 0.7094, 0.63, 0.7094, 0.4934, 0.4402, 0.495, 0.4327, 0.4993, 0.4327, 0.4993, 0.4402, 0.495, 0.3917, 0.495, 0.375, 0.4993, 0.375, 0.4993, 0.3917, 0.4959, 0.2539, 0.496, 0.2299, 0.4993, 0.2299, 0.4993, 0.2539, 0.496, 0.0401, 0.4947, 0.0255, 0.4993, 0.0255, 0.4993, 0.0401, 0.1648, 0.7851, 0.1651, 0.7719, 0.1683, 0.7719, 0.1683, 0.7851, 0.1633, 0.9032, 0.1633, 0.8769, 0.1683, 0.8769, 0.1683, 0.9032, 0.1651, 0.6708, 0.1636, 0.6065, 0.1683, 0.6065, 0.1683, 0.6708, 0.1652, 0.6931, 0.1652, 0.6841, 0.1683, 0.6841, 0.1683, 0.6931, 0.6278, 0.9189, 0.6231, 0.927, 0.6178, 0.924, 0.6224, 0.9159, 0.1636, 0.493, 0.1636, 0.4788, 0.1683, 0.4788, 0.1683, 0.493, 0.3383, 0.2712, 0.3384, 0.2539, 0.3418, 0.2539, 0.3418, 0.2712, 0.3375, 0.3999, 0.3375, 0.3917, 0.3418, 0.3917, 0.3418, 0.3999, 0.3385, 0.06722, 0.3385, 0.0401, 0.3418, 0.0401, 0.3418, 0.06722, 0.1633, 0.8769, 0.1635, 0.8646, 0.1683, 0.8646, 0.1683, 0.8769, 0.1651, 0.7719, 0.1652, 0.7562, 0.1683, 0.7562, 0.1683, 0.7719, 0.1652, 0.6841, 0.1651, 0.6708, 0.1683, 0.6708, 0.1683, 0.6841, 0.6912, 0.8092, 0.6886, 0.8137, 0.6833, 0.8106, 0.6858, 0.8062, 0.3359, 0.4402, 0.3375, 0.4327, 0.3418, 0.4327, 0.3418, 0.4402, 0.3375, 0.3917, 0.3376, 0.375, 0.3418, 0.375, 0.3418, 0.3917, 0.3384, 0.2539, 0.3385, 0.2299, 0.3418, 0.2299, 0.3418, 0.2539, 0.3385, 0.0401, 0.3373, 0.0255, 0.3418, 0.0255, 0.3418, 0.0401, 0.09733, 0.9296, 0.09733, 0.9559, 0.09227, 0.9559, 0.09227, 0.9296, 0.09688, 0.8513, 0.0971, 0.8646, 0.09227, 0.8646, 0.09227, 0.8513, 0.09696, 0.6065, 0.09553, 0.6708, 0.09227, 0.6708, 0.09227, 0.6065, 0.09543, 0.7472, 0.09543, 0.7562, 0.09227, 0.7562, 0.09227, 0.7472, 0.7994, 0.8218, 0.7948, 0.8137, 0.8001, 0.8106, 0.8048, 0.8187, 0.09696, 0.5923, 0.09696, 0.6065, 0.09227, 0.6065, 0.09227, 0.5923, 0.1885, 0.3577, 0.1887, 0.375, 0.1844, 0.375, 0.1844, 0.3577, 0.1887, 0.4245, 0.1887, 0.4327, 0.1844, 0.4327, 0.1844, 0.4245, 0.1877, 0.2028, 0.1877, 0.2299, 0.1844, 0.2299, 0.1844, 0.2028, 0.0872, 0.8769, 0.08743, 0.8646, 0.09227, 0.8646, 0.09227, 0.8769, 0.089, 0.7719, 0.0891, 0.7562, 0.09227, 0.7562, 0.09227, 0.7719, 0.0891, 0.6841, 0.089, 0.6708, 0.09227, 0.6708, 0.09227, 0.6841, 0.8029, 0.8031, 0.8054, 0.8076, 0.8001, 0.8106, 0.7975, 0.8062, 0.1784, 0.4402, 0.18, 0.4327, 0.1844, 0.4327, 0.1844, 0.4402, 0.18, 0.3917, 0.1801, 0.375, 0.1844, 0.375, 0.1844, 0.3917, 0.181, 0.2539, 0.181, 0.2299, 0.1844, 0.2299, 0.1844, 0.2539, 0.181, 0.0401, 0.1798, 0.0255, 0.1844, 0.0255, 0.1844, 0.0401, 0.1878, 0.2539, 0.1879, 0.2712, 0.1844, 0.2712, 0.1844, 0.2539, 0.1879, 0.2712, 0.1885, 0.3577, 0.1844, 0.3577, 0.1844, 0.2712, 0.3376, 0.375, 0.3377, 0.3577, 0.3418, 0.3577, 0.3418, 0.375, 0.3377, 0.3577, 0.3383, 0.2712, 0.3418, 0.2712, 0.3418, 0.3577, 0.495, 0.375, 0.4952, 0.3577, 0.4993, 0.3577, 0.4993, 0.375, 0.4952, 0.3577, 0.4958, 0.2712, 0.4993, 0.2712, 0.4993, 0.3577, 0.6525, 0.375, 0.6526, 0.3577, 0.6568, 0.3577, 0.6568, 0.375, 0.6526, 0.3577, 0.6533, 0.2712, 0.6568, 0.2712, 0.6568, 0.3577, 0.81, 0.375, 0.8101, 0.3577, 0.8143, 0.3577, 0.8143, 0.375, 0.8101, 0.3577, 0.8107, 0.2712, 0.8143, 0.2712, 0.8143, 0.3577, 0.03031, 0.2539, 0.03044, 0.2712, 0.02867, 0.2739, 0.02861, 0.2571, 0.03044, 0.2712, 0.03106, 0.3577, 0.02898, 0.3581, 0.02867, 0.2739, 0.3418, 0.375, 0.3418, 0.3577, 0.346, 0.3577, 0.3461, 0.375, 0.3418, 0.2712, 0.3454, 0.2712, 0.346, 0.3577, 0.3418, 0.3577, 0.4993, 0.375, 0.4993, 0.3577, 0.5035, 0.3577, 0.5036, 0.375, 0.4993, 0.2712, 0.5029, 0.2712, 0.5035, 0.3577, 0.4993, 0.3577, 0.6568, 0.375, 0.6568, 0.3577, 0.6609, 0.3577, 0.6611, 0.375, 0.6568, 0.2712, 0.6603, 0.2712, 0.6609, 0.3577, 0.6568, 0.3577, 0.1844, 0.2539, 0.1844, 0.2712, 0.1808, 0.2712, 0.181, 0.2539, 0.1844, 0.3577, 0.1802, 0.3577, 0.1808, 0.2712, 0.1844, 0.2712, 0.8143, 0.375, 0.8143, 0.3577, 0.8184, 0.3577, 0.8185, 0.375, 0.8143, 0.2712, 0.8178, 0.2712, 0.8184, 0.3577, 0.8143, 0.3577, 0.02861, 0.2571, 0.02867, 0.2739, 0.0269, 0.2767, 0.0269, 0.2603, 0.02898, 0.3581, 0.0269, 0.3586, 0.0269, 0.2767, 0.02867, 0.2739, 0.1801, 0.375, 0.03118, 0.375, 0.03106, 0.3577, 0.1802, 0.3577, 0.03044, 0.2712, 0.1808, 0.2712, 0.1802, 0.3577, 0.03106, 0.3577, 0.9675, 0.375, 0.8185, 0.375, 0.8184, 0.3577, 0.9676, 0.3577, 0.8178, 0.2712, 0.9682, 0.2712, 0.9676, 0.3577, 0.8184, 0.3577, 0.3376, 0.375, 0.1887, 0.375, 0.1885, 0.3577, 0.3377, 0.3577, 0.1879, 0.2712, 0.3383, 0.2712, 0.3377, 0.3577, 0.1885, 0.3577, 0.495, 0.375, 0.3461, 0.375, 0.346, 0.3577, 0.4952, 0.3577, 0.3454, 0.2712, 0.4958, 0.2712, 0.4952, 0.3577, 0.346, 0.3577, 0.6525, 0.375, 0.5036, 0.375, 0.5035, 0.3577, 0.6526, 0.3577, 0.5029, 0.2712, 0.6533, 0.2712, 0.6526, 0.3577, 0.5035, 0.3577, 0.81, 0.375, 0.6611, 0.375, 0.6609, 0.3577, 0.8101, 0.3577, 0.6603, 0.2712, 0.8107, 0.2712, 0.8101, 0.3577, 0.6609, 0.3577, 0.1877, 0.0401, 0.1877, 0.06722, 0.1844, 0.06722, 0.1844, 0.0401, 0.1877, 0.06722, 0.1877, 0.2028, 0.1844, 0.2028, 0.1844, 0.06722, 0.9674, 0.4245, 0.8186, 0.4245, 0.8186, 0.3999, 0.9674, 0.3999, 0.3385, 0.2299, 0.3385, 0.2028, 0.3418, 0.2028, 0.3418, 0.2299, 0.03127, 0.3917, 0.18, 0.3917, 0.18, 0.3999, 0.03127, 0.3999, 0.3385, 0.2028, 0.3385, 0.06722, 0.3418, 0.06722, 0.3418, 0.2028, 0.8099, 0.4245, 0.6612, 0.4245, 0.6612, 0.3999, 0.8099, 0.3999, 0.496, 0.2299, 0.496, 0.2028, 0.4993, 0.2028, 0.4993, 0.2299, 0.8186, 0.3917, 0.9674, 0.3917, 0.9674, 0.3999, 0.8186, 0.3999, 0.496, 0.2028, 0.496, 0.06722, 0.4993, 0.06722, 0.4993, 0.2028, 0.6524, 0.4245, 0.5037, 0.4245, 0.5037, 0.3999, 0.6524, 0.3999, 0.6534, 0.2299, 0.6534, 0.2028, 0.6568, 0.2028, 0.6568, 0.2299, 0.6612, 0.3917, 0.8099, 0.3917, 0.8099, 0.3999, 0.6612, 0.3999, 0.6534, 0.2028, 0.6534, 0.06722, 0.6568, 0.06722, 0.6568, 0.2028, 0.495, 0.4245, 0.3462, 0.4245, 0.3462, 0.3999, 0.495, 0.3999, 0.8109, 0.2299, 0.8109, 0.2028, 0.8143, 0.2028, 0.8143, 0.2299, 0.5037, 0.3917, 0.6524, 0.3917, 0.6524, 0.3999, 0.5037, 0.3999, 0.8109, 0.2028, 0.8109, 0.06722, 0.8143, 0.06722, 0.8143, 0.2028, 0.3375, 0.4245, 0.1887, 0.4245, 0.1887, 0.3999, 0.3375, 0.3999, 0.03026, 0.0401, 0.03026, 0.06722, 0.02858, 0.06722, 0.02858, 0.0401, 0.6249, 0.7156, 0.6155, 0.7156, 0.6155, 0.7094, 0.6249, 0.7094, 0.3462, 0.3917, 0.495, 0.3917, 0.495, 0.3999, 0.3462, 0.3999, 0.03026, 0.06722, 0.03026, 0.2028, 0.02858, 0.2028, 0.02858, 0.06722, 0.8143, 0.3999, 0.8186, 0.3999, 0.8186, 0.4245, 0.8143, 0.4245, 0.3418, 0.2299, 0.3418, 0.2028, 0.3452, 0.2028, 0.3452, 0.2299, 0.6839, 0.8218, 0.6278, 0.9189, 0.6224, 0.9159, 0.6786, 0.8187, 0.1887, 0.3917, 0.3375, 0.3917, 0.3375, 0.3999, 0.1887, 0.3999, 0.3418, 0.06722, 0.3452, 0.06722, 0.3452, 0.2028, 0.3418, 0.2028, 0.02908, 0.4245, 0.0269, 0.4245, 0.0269, 0.3999, 0.02908, 0.3999, 0.4993, 0.2299, 0.4993, 0.2028, 0.5027, 0.2028, 0.5027, 0.2299, 0.8143, 0.4327, 0.8143, 0.4245, 0.8186, 0.4245, 0.8186, 0.4327, 0.4993, 0.06722, 0.5027, 0.06722, 0.5027, 0.2028, 0.4993, 0.2028, 0.1844, 0.4245, 0.18, 0.4245, 0.18, 0.3999, 0.1844, 0.3999, 0.6568, 0.2299, 0.6568, 0.2028, 0.6601, 0.2028, 0.6601, 0.2299, 0.02908, 0.3917, 0.02908, 0.3999, 0.0269, 0.3999, 0.0269, 0.3917, 0.6568, 0.06722, 0.6602, 0.06722, 0.6601, 0.2028, 0.6568, 0.2028, 0.6568, 0.3999, 0.6612, 0.3999, 0.6612, 0.4245, 0.6568, 0.4245, 0.1844, 0.0401, 0.1844, 0.06722, 0.181, 0.06722, 0.181, 0.0401, 0.1844, 0.3917, 0.1844, 0.3999, 0.18, 0.3999, 0.18, 0.3917, 0.1844, 0.2028, 0.181, 0.2028, 0.181, 0.06722, 0.1844, 0.06722, 0.4993, 0.3999, 0.5037, 0.3999, 0.5037, 0.4245, 0.4993, 0.4245, 0.8143, 0.2299, 0.8143, 0.2028, 0.8176, 0.2028, 0.8176, 0.2299, 0.6568, 0.4327, 0.6568, 0.4245, 0.6612, 0.4245, 0.6612, 0.4327, 0.6886, 0.8137, 0.6839, 0.8218, 0.6786, 0.8187, 0.6833, 0.8106, 0.8143, 0.06722, 0.8176, 0.06722, 0.8176, 0.2028, 0.8143, 0.2028, 0.3418, 0.3999, 0.3462, 0.3999, 0.3462, 0.4245, 0.3418, 0.4245, 0.02858, 0.0401, 0.02858, 0.06722, 0.0269, 0.06722, 0.0269, 0.0401, 0.4993, 0.4327, 0.4993, 0.4245, 0.5037, 0.4245, 0.5037, 0.4327, 0.8555, 0.919, 0.7994, 0.8218, 0.8048, 0.8187, 0.8608, 0.9159, 0.02858, 0.2028, 0.0269, 0.2028, 0.0269, 0.06722, 0.02858, 0.06722, 0.03127, 0.3999, 0.03127, 0.4245, 0.02908, 0.4245, 0.02908, 0.3999, 0.9684, 0.0401, 0.9684, 0.06722, 0.8176, 0.06722, 0.8176, 0.0401, 0.3418, 0.4327, 0.3418, 0.4245, 0.3462, 0.4245, 0.3462, 0.4327, 0.9684, 0.2028, 0.8176, 0.2028, 0.8176, 0.06722, 0.9684, 0.06722, 0.8099, 0.4245, 0.8099, 0.3999, 0.8143, 0.3999, 0.8143, 0.4245, 0.3385, 0.0401, 0.3385, 0.06722, 0.1877, 0.06722, 0.1877, 0.0401, 0.03127, 0.3917, 0.03127, 0.3999, 0.02908, 0.3999, 0.02908, 0.3917, 0.3385, 0.2028, 0.1877, 0.2028, 0.1877, 0.06722, 0.3385, 0.06722, 0.6524, 0.4245, 0.6524, 0.3999, 0.6568, 0.3999, 0.6568, 0.4245, 0.496, 0.0401, 0.496, 0.06722, 0.3452, 0.06722, 0.3452, 0.0401, 0.8099, 0.4327, 0.8099, 0.4245, 0.8143, 0.4245, 0.8143, 0.4327, 0.496, 0.2028, 0.3452, 0.2028, 0.3452, 0.06722, 0.496, 0.06722, 0.495, 0.4245, 0.495, 0.3999, 0.4993, 0.3999, 0.4993, 0.4245, 0.6534, 0.0401, 0.6534, 0.06722, 0.5027, 0.06722, 0.5027, 0.0401, 0.6524, 0.4327, 0.6524, 0.4245, 0.6568, 0.4245, 0.6568, 0.4327, 0.6534, 0.2028, 0.5027, 0.2028, 0.5027, 0.06722, 0.6534, 0.06722, 0.3375, 0.4245, 0.3375, 0.3999, 0.3418, 0.3999, 0.3418, 0.4245, 0.8109, 0.0401, 0.8109, 0.06722, 0.6602, 0.06722, 0.6602, 0.0401, 0.495, 0.4327, 0.495, 0.4245, 0.4993, 0.4245, 0.4993, 0.4327, 0.8109, 0.2028, 0.6601, 0.2028, 0.6602, 0.06722, 0.8109, 0.06722, 0.1887, 0.3999, 0.1887, 0.4245, 0.1844, 0.4245, 0.1844, 0.3999, 0.181, 0.0401, 0.181, 0.06722, 0.03026, 0.06722, 0.03026, 0.0401, 0.3375, 0.4327, 0.3375, 0.4245, 0.3418, 0.4245, 0.3418, 0.4327, 0.8602, 0.9271, 0.8555, 0.919, 0.8608, 0.9159, 0.8655, 0.924, 0.181, 0.2028, 0.03026, 0.2028, 0.03026, 0.06722, 0.181, 0.06722, 0.1887, 0.3917, 0.1887, 0.3999, 0.1844, 0.3999, 0.1844, 0.3917, 0.18, 0.4245, 0.03127, 0.4245, 0.03127, 0.3999, 0.18, 0.3999, 0.6155, 0.7156, 0.5033, 0.7155, 0.5033, 0.7094, 0.6155, 0.7094, 0.678, 0.6113, 0.6733, 0.6032, 0.6787, 0.6001, 0.6833, 0.6082, 0.6172, 0.506, 0.6226, 0.5029, 0.6787, 0.6001, 0.6733, 0.6032, 0.871, 0.498, 0.8663, 0.5061, 0.861, 0.503, 0.8657, 0.4949, 0.8663, 0.5061, 0.8102, 0.6033, 0.8049, 0.6002, 0.861, 0.503, 0.0178, 0.7472, 0.01622, 0.7472, 0.01622, 0.6931, 0.0178, 0.6931, 0.9895, 0.7157, 0.9801, 0.7157, 0.9801, 0.7095, 0.9895, 0.7095, 0.01948, 0.7719, 0.0197, 0.7851, 0.01796, 0.7878, 0.01785, 0.7749, 0.0178, 0.6841, 0.0178, 0.6931, 0.01622, 0.6931, 0.01622, 0.6841, 0.02083, 0.8513, 0.0197, 0.7851, 0.08878, 0.7851, 0.08766, 0.8513, 0.4678, 0.493, 0.4678, 0.5923, 0.4012, 0.5923, 0.4012, 0.493, 0.4012, 0.4788, 0.4678, 0.4788, 0.4678, 0.493, 0.4012, 0.493, 0.08743, 0.8646, 0.02105, 0.8646, 0.02083, 0.8513, 0.08766, 0.8513, 0.09227, 0.7472, 0.0891, 0.7472, 0.0891, 0.6931, 0.09227, 0.6931, 0.9801, 0.7157, 0.8679, 0.7156, 0.8679, 0.7095, 0.9801, 0.7095, 0.09227, 0.6841, 0.09227, 0.6931, 0.0891, 0.6931, 0.0891, 0.6841, 0.6833, 0.8106, 0.6786, 0.8187, 0.6732, 0.8156, 0.6779, 0.8075, 0.3918, 0.493, 0.3918, 0.5923, 0.3251, 0.5923, 0.3251, 0.493, 0.3251, 0.4788, 0.3918, 0.4788, 0.3918, 0.493, 0.3251, 0.493, 0.3965, 0.8513, 0.3919, 0.8513, 0.393, 0.7851, 0.3965, 0.7851, 0.2444, 0.6931, 0.2475, 0.6931, 0.2475, 0.7472, 0.2444, 0.7472, 0.08757, 0.493, 0.08757, 0.5923, 0.02091, 0.5923, 0.02091, 0.493, 0.6224, 0.9159, 0.6171, 0.9128, 0.6732, 0.8156, 0.6786, 0.8187, 0.02091, 0.4788, 0.08757, 0.4788, 0.08757, 0.493, 0.02091, 0.493, 0.6249, 0.7094, 0.6155, 0.7094, 0.6155, 0.7032, 0.6249, 0.7032, 0.3965, 0.7719, 0.3965, 0.7851, 0.393, 0.7851, 0.3932, 0.7719, 0.2444, 0.7562, 0.2444, 0.7472, 0.2475, 0.7472, 0.2475, 0.7562, 0.3204, 0.7851, 0.3239, 0.7851, 0.325, 0.8513, 0.3204, 0.8513, 0.1683, 0.6931, 0.1715, 0.6931, 0.1715, 0.7472, 0.1683, 0.7472, 0.2397, 0.493, 0.2397, 0.5923, 0.173, 0.5923, 0.173, 0.493, 0.1683, 0.7562, 0.1683, 0.7472, 0.1715, 0.7472, 0.1715, 0.7562, 0.173, 0.4788, 0.2397, 0.4788, 0.2397, 0.493, 0.173, 0.493, 0.5033, 0.7094, 0.5033, 0.7032, 0.6155, 0.7032, 0.6155, 0.7094, 0.8655, 0.924, 0.8608, 0.9159, 0.8662, 0.9129, 0.8709, 0.921, 0.3204, 0.8646, 0.3204, 0.8513, 0.325, 0.8513, 0.3253, 0.8646, 0.1636, 0.493, 0.1636, 0.5923, 0.09696, 0.5923, 0.09696, 0.493, 0.09696, 0.4788, 0.1636, 0.4788, 0.1636, 0.493, 0.09696, 0.493, 0.01938, 0.6841, 0.01938, 0.6931, 0.0178, 0.6931, 0.0178, 0.6841, 0.01938, 0.6931, 0.01938, 0.7472, 0.0178, 0.7472, 0.0178, 0.6931, 0.01785, 0.7749, 0.01796, 0.7878, 0.01622, 0.7904, 0.01622, 0.778, 0.01852, 0.8518, 0.01622, 0.8522, 0.01622, 0.7904, 0.01796, 0.7878, 0.8048, 0.8187, 0.8101, 0.8157, 0.8662, 0.9129, 0.8608, 0.9159, 0.3157, 0.493, 0.3157, 0.5923, 0.2491, 0.5923, 0.2491, 0.493, 0.9895, 0.7095, 0.9801, 0.7095, 0.9801, 0.7034, 0.9895, 0.7034, 0.3996, 0.6931, 0.3996, 0.7472, 0.3965, 0.7472, 0.3965, 0.6931, 0.2491, 0.4788, 0.3157, 0.4788, 0.3157, 0.493, 0.2491, 0.493, 0.09227, 0.7851, 0.09227, 0.8513, 0.08766, 0.8513, 0.08878, 0.7851, 0.3996, 0.6841, 0.3996, 0.6931, 0.3965, 0.6931, 0.3965, 0.6841, 0.3965, 0.5923, 0.3965, 0.493, 0.4012, 0.493, 0.4012, 0.5923, 0.9801, 0.7095, 0.8679, 0.7095, 0.8679, 0.7033, 0.9801, 0.7034, 0.3173, 0.7472, 0.3173, 0.6931, 0.3204, 0.6931, 0.3204, 0.7472, 0.6833, 0.6082, 0.6787, 0.6001, 0.684, 0.597, 0.6887, 0.6051, 0.09227, 0.7719, 0.09227, 0.7851, 0.08878, 0.7851, 0.089, 0.7719, 0.3965, 0.6065, 0.3965, 0.5923, 0.4012, 0.5923, 0.4012, 0.6065, 0.3173, 0.7562, 0.3173, 0.7472, 0.3204, 0.7472, 0.3204, 0.7562, 0.2444, 0.8513, 0.2444, 0.7851, 0.2479, 0.7851, 0.249, 0.8513, 0.01856, 0.493, 0.01856, 0.5923, 0.01622, 0.5923, 0.01622, 0.493, 0.01856, 0.4788, 0.01856, 0.493, 0.01622, 0.493, 0.01622, 0.4788, 0.2444, 0.8646, 0.2444, 0.8513, 0.249, 0.8513, 0.2492, 0.8646, 0.6226, 0.5029, 0.6279, 0.4998, 0.684, 0.597, 0.6787, 0.6001, 0.8657, 0.4949, 0.861, 0.503, 0.8557, 0.4999, 0.8603, 0.4918, 0.2412, 0.7562, 0.2412, 0.7472, 0.2444, 0.7472, 0.2444, 0.7562, 0.2412, 0.7472, 0.2412, 0.6931, 0.2444, 0.6931, 0.2444, 0.7472, 0.3204, 0.5923, 0.3204, 0.493, 0.3251, 0.493, 0.3251, 0.5923, 0.3204, 0.6065, 0.3204, 0.5923, 0.3251, 0.5923, 0.3251, 0.6065, 0.1683, 0.8513, 0.1683, 0.7851, 0.1718, 0.7851, 0.1729, 0.8513, 0.1652, 0.7472, 0.1652, 0.6931, 0.1683, 0.6931, 0.1683, 0.7472, 0.861, 0.503, 0.8049, 0.6002, 0.7995, 0.5971, 0.8557, 0.4999, 0.8054, 0.8076, 0.8586, 0.7156, 0.8679, 0.7156, 0.8101, 0.8157, 0.09227, 0.4788, 0.09227, 0.493, 0.08757, 0.493, 0.08757, 0.4788, 0.09227, 0.5923, 0.08757, 0.5923, 0.08757, 0.493, 0.09227, 0.493, 0.1683, 0.8646, 0.1683, 0.8513, 0.1729, 0.8513, 0.1732, 0.8646, 0.1652, 0.7562, 0.1652, 0.7472, 0.1683, 0.7472, 0.1683, 0.7562, 0.4011, 0.8513, 0.3965, 0.8513, 0.3965, 0.7851, 0.4, 0.7851, 0.09543, 0.6931, 0.09543, 0.7472, 0.09227, 0.7472, 0.09227, 0.6931, 0.2444, 0.5923, 0.2444, 0.493, 0.2491, 0.493, 0.2491, 0.5923, 0.1683, 0.5923, 0.1683, 0.493, 0.173, 0.493, 0.173, 0.5923, 0.2444, 0.6065, 0.2444, 0.5923, 0.2491, 0.5923, 0.2491, 0.6065, 0.9801, 0.7157, 0.8662, 0.9129, 0.8101, 0.8157, 0.8679, 0.7156, 0.4015, 0.9032, 0.4675, 0.9032, 0.4675, 0.9296, 0.4015, 0.9296, 0.6886, 0.8137, 0.7948, 0.8137, 0.7994, 0.8218, 0.6839, 0.8218, 0.2395, 0.8646, 0.2398, 0.8513, 0.2444, 0.8513, 0.2444, 0.8646, 0.09543, 0.6841, 0.09543, 0.6931, 0.09227, 0.6931, 0.09227, 0.6841, 0.2475, 0.6841, 0.3173, 0.6841, 0.3173, 0.6931, 0.2475, 0.6931, 0.2409, 0.7851, 0.2444, 0.7851, 0.2444, 0.8513, 0.2398, 0.8513, 0.3997, 0.7719, 0.4, 0.7851, 0.3965, 0.7851, 0.3965, 0.7719, 0.02128, 0.8769, 0.0872, 0.8769, 0.0872, 0.9032, 0.02128, 0.9032, 0.1683, 0.6065, 0.1683, 0.5923, 0.173, 0.5923, 0.173, 0.6065, 0.1715, 0.6931, 0.2412, 0.6931, 0.2412, 0.7472, 0.1715, 0.7472, 0.3156, 0.8646, 0.3158, 0.8513, 0.3204, 0.8513, 0.3204, 0.8646, 0.8555, 0.919, 0.6278, 0.9189, 0.6839, 0.8218, 0.7994, 0.8218, 0.1715, 0.6841, 0.2412, 0.6841, 0.2412, 0.6931, 0.1715, 0.6931, 0.6249, 0.7156, 0.6779, 0.8075, 0.6732, 0.8156, 0.6155, 0.7156, 0.02091, 0.5923, 0.01856, 0.5923, 0.01856, 0.493, 0.02091, 0.493, 0.3169, 0.7851, 0.3204, 0.7851, 0.3204, 0.8513, 0.3158, 0.8513, 0.09543, 0.6931, 0.1652, 0.6931, 0.1652, 0.7472, 0.09543, 0.7472, 0.02091, 0.4788, 0.02091, 0.493, 0.01856, 0.493, 0.01856, 0.4788, 0.02128, 0.9032, 0.0872, 0.9032, 0.0872, 0.9296, 0.02128, 0.9296, 0.3918, 0.493, 0.3965, 0.493, 0.3965, 0.5923, 0.3918, 0.5923, 0.6171, 0.9128, 0.5033, 0.7155, 0.6155, 0.7156, 0.6732, 0.8156, 0.3918, 0.6065, 0.3918, 0.5923, 0.3965, 0.5923, 0.3965, 0.6065, 0.678, 0.6113, 0.6249, 0.7032, 0.6155, 0.7032, 0.6733, 0.6032, 0.3916, 0.8646, 0.3253, 0.8646, 0.325, 0.8513, 0.3919, 0.8513, 0.2398, 0.8513, 0.1729, 0.8513, 0.1718, 0.7851, 0.2409, 0.7851, 0.09543, 0.6841, 0.1652, 0.6841, 0.1652, 0.6931, 0.09543, 0.6931, 0.2444, 0.9296, 0.2444, 0.9032, 0.2494, 0.9032, 0.2494, 0.9296, 0.09227, 0.8769, 0.09227, 0.9032, 0.0872, 0.9032, 0.0872, 0.8769, 0.0891, 0.7472, 0.01938, 0.7472, 0.01938, 0.6931, 0.0891, 0.6931, 0.3157, 0.493, 0.3204, 0.493, 0.3204, 0.5923, 0.3157, 0.5923, 0.01938, 0.6841, 0.0891, 0.6841, 0.0891, 0.6931, 0.01938, 0.6931, 0.3157, 0.6065, 0.3157, 0.5923, 0.3204, 0.5923, 0.3204, 0.6065, 0.5033, 0.7032, 0.6172, 0.506, 0.6733, 0.6032, 0.6155, 0.7032, 0.3965, 0.9296, 0.3965, 0.9032, 0.4015, 0.9032, 0.4015, 0.9296, 0.8586, 0.7033, 0.8055, 0.6113, 0.8102, 0.6033, 0.8679, 0.7033, 0.02128, 0.8769, 0.02128, 0.9032, 0.01875, 0.9032, 0.01875, 0.8769, 0.2397, 0.5923, 0.2397, 0.493, 0.2444, 0.493, 0.2444, 0.5923, 0.3965, 0.6841, 0.3965, 0.6931, 0.3933, 0.6931, 0.3933, 0.6841, 0.09733, 0.8769, 0.1633, 0.8769, 0.1633, 0.9032, 0.09733, 0.9032, 0.02083, 0.8513, 0.01852, 0.8518, 0.01796, 0.7878, 0.0197, 0.7851, 0.2397, 0.6065, 0.2397, 0.5923, 0.2444, 0.5923, 0.2444, 0.6065, 0.3965, 0.7472, 0.3933, 0.7472, 0.3933, 0.6931, 0.3965, 0.6931, 0.1636, 0.5923, 0.1636, 0.493, 0.1683, 0.493, 0.1683, 0.5923, 0.01875, 0.9032, 0.01875, 0.9296, 0.01622, 0.9296, 0.01622, 0.9032, 0.01875, 0.8769, 0.01875, 0.9032, 0.01622, 0.9032, 0.01622, 0.8769, 0.8102, 0.6033, 0.8663, 0.5061, 0.9801, 0.7034, 0.8679, 0.7033, 0.3204, 0.7562, 0.3204, 0.7472, 0.3236, 0.7472, 0.3236, 0.7562, 0.7948, 0.6052, 0.6887, 0.6051, 0.684, 0.597, 0.7995, 0.5971, 0.3204, 0.6931, 0.3236, 0.6931, 0.3236, 0.7472, 0.3204, 0.7472, 0.1635, 0.8646, 0.0971, 0.8646, 0.09688, 0.8513, 0.1637, 0.8513, 0.1636, 0.6065, 0.1636, 0.5923, 0.1683, 0.5923, 0.1683, 0.6065, 0.3965, 0.9559, 0.3965, 0.9296, 0.4015, 0.9296, 0.4015, 0.9559, 0.09696, 0.493, 0.09696, 0.5923, 0.09227, 0.5923, 0.09227, 0.493, 0.3204, 0.9296, 0.3204, 0.9032, 0.3255, 0.9032, 0.3255, 0.9296, 0.1637, 0.8513, 0.09688, 0.8513, 0.09575, 0.7851, 0.1648, 0.7851, 0.3204, 0.9559, 0.3204, 0.9296, 0.3255, 0.9296, 0.3255, 0.9559, 0.09227, 0.9032, 0.09227, 0.9296, 0.0872, 0.9296, 0.0872, 0.9032, 0.2395, 0.8646, 0.1732, 0.8646, 0.1729, 0.8513, 0.2398, 0.8513, 0.684, 0.597, 0.6279, 0.4998, 0.8557, 0.4999, 0.7995, 0.5971, 0.09696, 0.4788, 0.09696, 0.493, 0.09227, 0.493, 0.09227, 0.4788, 0.3255, 0.9032, 0.3914, 0.9032, 0.3914, 0.9296, 0.3255, 0.9296, 0.3255, 0.8769, 0.3914, 0.8769, 0.3914, 0.9032, 0.3255, 0.9032, 0.2475, 0.6931, 0.3173, 0.6931, 0.3173, 0.7472, 0.2475, 0.7472, 0.2494, 0.9032, 0.3154, 0.9032, 0.3154, 0.9296, 0.2494, 0.9296, 0.3236, 0.6841, 0.3933, 0.6841, 0.3933, 0.6931, 0.3236, 0.6931, 0.4015, 0.8769, 0.4675, 0.8769, 0.4675, 0.9032, 0.4015, 0.9032, 0.1648, 0.7851, 0.1683, 0.7851, 0.1683, 0.8513, 0.1637, 0.8513, 0.1734, 0.9032, 0.2393, 0.9032, 0.2393, 0.9296, 0.1734, 0.9296, 0.1635, 0.8646, 0.1637, 0.8513, 0.1683, 0.8513, 0.1683, 0.8646, 0.3236, 0.6931, 0.3933, 0.6931, 0.3933, 0.7472, 0.3236, 0.7472, 0.1734, 0.8769, 0.2393, 0.8769, 0.2393, 0.9032, 0.1734, 0.9032, 0.3996, 0.6841, 0.4694, 0.6841, 0.4694, 0.6931, 0.3996, 0.6931, 0.2494, 0.8769, 0.3154, 0.8769, 0.3154, 0.9032, 0.2494, 0.9032, 0.09733, 0.9032, 0.1633, 0.9032, 0.1633, 0.9296, 0.09733, 0.9296, 0.09688, 0.8513, 0.09227, 0.8513, 0.09227, 0.7851, 0.09575, 0.7851, 0.02128, 0.9032, 0.02128, 0.9296, 0.01875, 0.9296, 0.01875, 0.9032, 0.3996, 0.6931, 0.4694, 0.6931, 0.4694, 0.7472, 0.3996, 0.7472, 0.09553, 0.7719, 0.09575, 0.7851, 0.09227, 0.7851, 0.09227, 0.7719, 0.1683, 0.9296, 0.1683, 0.9032, 0.1734, 0.9032, 0.1734, 0.9296, 0.1683, 0.9559, 0.1683, 0.9296, 0.1734, 0.9296, 0.1734, 0.9559, 0.2444, 0.9559, 0.2444, 0.9296, 0.2494, 0.9296, 0.2494, 0.9559, 0.3914, 0.9296, 0.3914, 0.9032, 0.3965, 0.9032, 0.3965, 0.9296, 0.325, 0.8513, 0.3239, 0.7851, 0.393, 0.7851, 0.3919, 0.8513, 0.3154, 0.9296, 0.3154, 0.9032, 0.3204, 0.9032, 0.3204, 0.9296, 0.3156, 0.8646, 0.2492, 0.8646, 0.249, 0.8513, 0.3158, 0.8513, 0.3154, 0.9559, 0.3154, 0.9296, 0.3204, 0.9296, 0.3204, 0.9559, 0.3914, 0.9559, 0.3914, 0.9296, 0.3965, 0.9296, 0.3965, 0.9559, 0.2393, 0.9296, 0.2393, 0.9032, 0.2444, 0.9032, 0.2444, 0.9296, 0.249, 0.8513, 0.2479, 0.7851, 0.3169, 0.7851, 0.3158, 0.8513, 0.1633, 0.9296, 0.1633, 0.9032, 0.1683, 0.9032, 0.1683, 0.9296, 0.4677, 0.8646, 0.4013, 0.8646, 0.4011, 0.8513, 0.4679, 0.8513, 0.1633, 0.9559, 0.1633, 0.9296, 0.1683, 0.9296, 0.1683, 0.9559, 0.2393, 0.9559, 0.2393, 0.9296, 0.2444, 0.9296, 0.2444, 0.9559, 0.09733, 0.9032, 0.09733, 0.9296, 0.09227, 0.9296, 0.09227, 0.9032, 0.4011, 0.8513, 0.4, 0.7851, 0.469, 0.7851, 0.4679, 0.8513, 0.09733, 0.8769, 0.09733, 0.9032, 0.09227, 0.9032, 0.09227, 0.8769])
me_cube_001.materials.append(mat_fountain)
me_cube_001.use_remesh_preserve_volume = False
me_cube_001.use_remesh_preserve_attributes = False
me_cube_001.use_mirror_vertex_groups = False
me_cube_001.update()
me_plane = bpy.data.meshes.new('Plane')
me_plane.from_pydata([(-1.0, -1.0, 0.0), (1.0, -1.0, 0.0), (-1.0, 1.0, 0.0), (1.0, 1.0, 0.0)], [], [(0, 1, 3, 2)])
me_plane.use_remesh_preserve_volume = False
me_plane.use_remesh_preserve_attributes = False
me_plane.use_mirror_vertex_groups = False
me_plane.update()

# ---- objects
ob_cylinder_006 = bpy.data.objects.new('Cylinder.006', me_cylinder_009)
ob_cylinder_004 = bpy.data.objects.new('Cylinder.004', me_cylinder_007)
ob_cylinder_003 = bpy.data.objects.new('Cylinder.003', me_cylinder_006)
ob_cylinder_002 = bpy.data.objects.new('Cylinder.002', me_cylinder_004)
ob_cylinder_001 = bpy.data.objects.new('Cylinder.001', me_cylinder_002)
ob_cylinder = bpy.data.objects.new('Cylinder', me_cylinder_001)
ob_plane_001 = bpy.data.objects.new('Plane.001', me_plane_001)
ob_fountain = bpy.data.objects.new('fountain', me_cube_001)
ob_plane = bpy.data.objects.new('Plane', me_plane)

# ---- transforms, parenting, visibility, modifiers, constraints
ob_cylinder_006.location = (0.0, 0.0, 4.0)
ob_cylinder_006.rotation_euler = (-1.571, -2.22e-16, 2.22e-16)
ob_cylinder_006.scale = (1.252, 1.252, 0.1636)
ob_cylinder_006.lineart.crease_threshold = 0.0
ob_cylinder_004.location = (0.0, -4.0, 3.757)
ob_cylinder_004.lineart.crease_threshold = 0.0
ob_cylinder_003.location = (0.0, 0.0, 4.0)
ob_cylinder_003.rotation_euler = (-1.571, -2.22e-16, 2.22e-16)
ob_cylinder_003.lineart.crease_threshold = 0.0
ob_cylinder_002.location = (0.0, -4.0, 2.0)
ob_cylinder_002.lineart.crease_threshold = 0.0
ob_cylinder_001.location = (0.0, 4.0, 2.0)
ob_cylinder_001.lineart.crease_threshold = 0.0
ob_cylinder.location = (0.0, 0.0, 2.0)
ob_cylinder.lineart.crease_threshold = 0.0
ob_plane_001.location = (-0.001336, 0.007018, 2.0)
ob_plane_001.rotation_euler = (1.571, -0.0, 1.571)
ob_plane_001.lineart.crease_threshold = 0.0
ob_fountain.location = (0.09671, -0.7162, -0.06468)
ob_fountain.rotation_euler = (4.712, -0.0, 0.0)
ob_fountain.hide_viewport = True
ob_fountain.lineart.crease_threshold = 0.0
ob_plane.location = (-0.08713, -0.2935, 0.01814)
ob_plane.scale = (4.578, 4.578, 4.578)
ob_plane.hide_viewport = True
ob_plane.lineart.crease_threshold = 0.0

# ---- collection membership
col_collection_1.objects.link(ob_cylinder_006)
col_collection_1.objects.link(ob_cylinder_004)
col_collection_1.objects.link(ob_cylinder_003)
col_collection_1.objects.link(ob_cylinder_002)
col_collection_1.objects.link(ob_cylinder_001)
col_collection_1.objects.link(ob_cylinder)
col_collection_1.objects.link(ob_plane_001)
col_collection_1.objects.link(ob_fountain)
col_collection_1.objects.link(ob_plane)

# ---- scene / render settings (as saved in the file)
scene.frame_start = 1; scene.frame_end = 250; scene.frame_set(0)
scene.render.engine = 'BLENDER_EEVEE_NEXT'
scene.render.resolution_percentage = 50
scene.render.dither_intensity = 0.0
scene.cycles.use_denoising = False
scene.cycles.samples = 512
scene.cycles.sampling_pattern = 'TABULATED_SOBOL'
scene.cycles.use_adaptive_sampling = False
scene.cycles.use_light_tree = False
scene.cycles.blur_glossy = 0.0
scene.cycles.sample_clamp_indirect = 0.0
scene.cycles.bake_type = 'AO'
scene.view_settings.view_transform = 'Standard'
bpy.context.view_layer.update()

# ---- added for rendering (the .blend has no active camera and no usable light): camera, sun
cam_auto = bpy.data.cameras.new('AutoCamera')
cam_auto.lens = 50.0
cam_auto.sensor_width = 36.0
cam_auto.clip_end = 1000.0
ob_auto_camera = bpy.data.objects.new('AutoCamera', cam_auto)
scene.collection.objects.link(ob_auto_camera)
ob_auto_camera.location = (11.3687, -13.5015, 9.77819)
ob_auto_camera.rotation_euler = (1.09748, -7.21219e-08, 0.694738)
scene.camera = ob_auto_camera
light_auto_sun = bpy.data.lights.new('AutoSun', 'SUN')
light_auto_sun.energy = 3.0
light_auto_sun.angle = 0.0523599
ob_auto_sun = bpy.data.objects.new('AutoSun', light_auto_sun)
scene.collection.objects.link(ob_auto_sun)
ob_auto_sun.rotation_euler = (0.872665, 0.174533, 0.523599)
bpy.context.view_layer.update()
